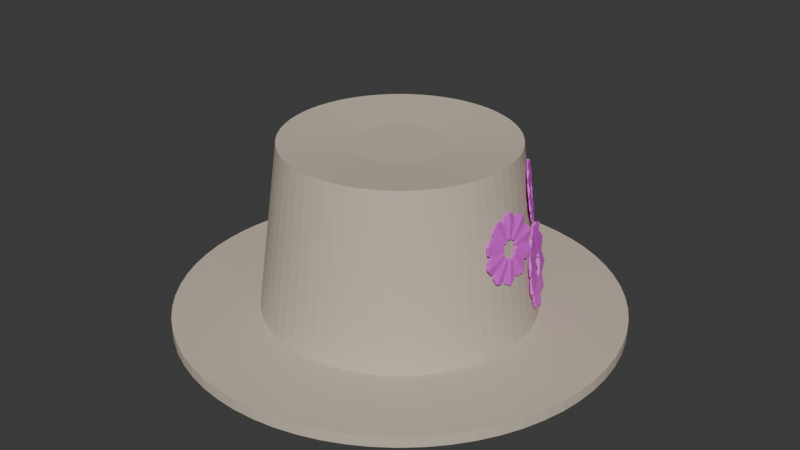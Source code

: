 # Source: fancyhat.blend  (saved by Blender 5.0.119; exported with 4.5.12 LTS)
import bpy
from mathutils import Matrix  # noqa: F401  (used for matrix-valued properties, if any)

bpy.ops.wm.read_factory_settings(use_empty=True)
scene = bpy.context.scene
scene.name = 'Scene'

# ---- collections
col_collection = bpy.data.collections.new('Collection'); scene.collection.children.link(col_collection)

# ---- materials (node trees are filled in below, after node groups)
mat_material = bpy.data.materials.new('Material')
mat_material.alpha_threshold = 0.0
mat_material.use_backface_culling_lightprobe_volume = False
mat_material.roughness = 0.5
mat_material.line_color = (0.0, 0.0, 0.0, 1.0)
mat_material_002 = bpy.data.materials.new('Material.002')

# ---- material node trees
mat_material.use_nodes = True; mat_material.node_tree.nodes.clear()
_N = mat_material.node_tree.nodes; _L = mat_material.node_tree.links
n0 = _N.new('ShaderNodeOutputMaterial'); n0.name = 'Material Output'; n0.location = (200, 100)
n1 = _N.new('ShaderNodeBsdfPrincipled'); n1.name = 'Principled BSDF'; n1.location = (-200, 100)
n1.inputs[0].default_value = (0.5995, 0.5165, 0.4122, 1.0)
n1.inputs[2].default_value = 0.7915
_L.new(n1.outputs[0], n0.inputs[0])
n0.is_active_output = True
mat_material_002.use_nodes = True; mat_material_002.node_tree.nodes.clear()
_N = mat_material_002.node_tree.nodes; _L = mat_material_002.node_tree.links
n0 = _N.new('ShaderNodeBsdfPrincipled'); n0.name = 'Principled BSDF'; n0.location = (-200, 100)
n0.inputs[0].default_value = (0.862, 0.09867, 0.8584, 1.0)
n1 = _N.new('ShaderNodeOutputMaterial'); n1.name = 'Material Output'; n1.location = (200, 100)
_L.new(n0.outputs[0], n1.inputs[0])
n1.is_active_output = True

# ---- world
world_world = bpy.data.worlds.new('World'); scene.world = world_world
world_world.use_nodes = True; world_world.node_tree.nodes.clear()
_N = world_world.node_tree.nodes; _L = world_world.node_tree.links
n0 = _N.new('ShaderNodeOutputWorld'); n0.name = 'World Output'; n0.location = (200, 100)
n1 = _N.new('ShaderNodeBackground'); n1.name = 'Background'; n1.location = (-200, 100)
n1.inputs[0].default_value = (0.05088, 0.05088, 0.05088, 1.0)
_L.new(n1.outputs[0], n0.inputs[0])
n0.is_active_output = True
world_world.color = (0.05088, 0.05088, 0.05088)
world_world.sun_shadow_jitter_overblur = 0.0

# ---- meshes
me_cylinder_001 = bpy.data.meshes.new('Cylinder.001')
me_cylinder_001.from_pydata([(0.0, 1.0, -1.129), (-4.066e-09, 0.3356, 0.06749), (0.09802, 0.9952, -1.129), (0.0329, 0.334, 0.06749), (0.1951, 0.9808, -1.129), (0.06548, 0.3292, 0.06749), (0.2903, 0.9569, -1.129), (0.09743, 0.3212, 0.06749), (0.3827, 0.9239, -1.129), (0.1284, 0.3101, 0.06749), (0.4714, 0.8819, -1.129), (0.1582, 0.296, 0.06749), (0.5556, 0.8315, -1.129), (0.1865, 0.2791, 0.06749), (0.6344, 0.773, -1.129), (0.2129, 0.2595, 0.06749), (0.7071, 0.7071, -1.129), (0.2373, 0.2373, 0.06749), (0.773, 0.6344, -1.129), (0.2595, 0.2129, 0.06749), (0.8315, 0.5556, -1.129), (0.2791, 0.1865, 0.06749), (0.8819, 0.4714, -1.129), (0.296, 0.1582, 0.06749), (0.9239, 0.3827, -1.129), (0.3101, 0.1284, 0.06749), (0.9569, 0.2903, -1.129), (0.3212, 0.09743, 0.06749), (0.9808, 0.1951, -1.129), (0.3292, 0.06548, 0.06749), (0.9952, 0.09802, -1.129), (0.334, 0.0329, 0.06749), (1.0, 0.0, -1.129), (0.3356, 1.262e-08, 0.06749), (0.9952, -0.09802, -1.129), (0.334, -0.0329, 0.06749), (0.9808, -0.1951, -1.129), (0.3292, -0.06548, 0.06749), (0.9569, -0.2903, -1.129), (0.3212, -0.09743, 0.06749), (0.9239, -0.3827, -1.129), (0.3101, -0.1284, 0.06749), (0.8819, -0.4714, -1.129), (0.296, -0.1582, 0.06749), (0.8315, -0.5556, -1.129), (0.2791, -0.1865, 0.06749), (0.773, -0.6344, -1.129), (0.2595, -0.2129, 0.06749), (0.7071, -0.7071, -1.129), (0.2373, -0.2373, 0.06749), (0.6344, -0.773, -1.129), (0.2129, -0.2595, 0.06749), (0.5556, -0.8315, -1.129), (0.1865, -0.2791, 0.06749), (0.4714, -0.8819, -1.129), (0.1582, -0.296, 0.06749), (0.3827, -0.9239, -1.129), (0.1284, -0.3101, 0.06749), (0.2903, -0.9569, -1.129), (0.09743, -0.3212, 0.06749), (0.1951, -0.9808, -1.129), (0.06548, -0.3292, 0.06749), (0.09802, -0.9952, -1.129), (0.0329, -0.334, 0.06749), (0.0, -1.0, -1.129), (-4.066e-09, -0.3356, 0.06749), (-0.09802, -0.9952, -1.129), (-0.0329, -0.334, 0.06749), (-0.1951, -0.9808, -1.129), (-0.06548, -0.3292, 0.06749), (-0.2903, -0.9569, -1.129), (-0.09743, -0.3212, 0.06749), (-0.3827, -0.9239, -1.129), (-0.1284, -0.3101, 0.06749), (-0.4714, -0.8819, -1.129), (-0.1582, -0.296, 0.06749), (-0.5556, -0.8315, -1.129), (-0.1865, -0.2791, 0.06749), (-0.6344, -0.773, -1.129), (-0.2129, -0.2595, 0.06749), (-0.7071, -0.7071, -1.129), (-0.2373, -0.2373, 0.06749), (-0.773, -0.6344, -1.129), (-0.2595, -0.2129, 0.06749), (-0.8315, -0.5556, -1.129), (-0.2791, -0.1865, 0.06749), (-0.8819, -0.4714, -1.129), (-0.296, -0.1582, 0.06749), (-0.9239, -0.3827, -1.129), (-0.3101, -0.1284, 0.06749), (-0.9569, -0.2903, -1.129), (-0.3212, -0.09743, 0.06749), (-0.9808, -0.1951, -1.129), (-0.3292, -0.06548, 0.06749), (-0.9952, -0.09802, -1.129), (-0.334, -0.0329, 0.06749), (-1.0, 0.0, -1.129), (-0.3356, 1.262e-08, 0.06749), (-0.9952, 0.09802, -1.129), (-0.334, 0.0329, 0.06749), (-0.9808, 0.1951, -1.129), (-0.3292, 0.06548, 0.06749), (-0.9569, 0.2903, -1.129), (-0.3212, 0.09743, 0.06749), (-0.9239, 0.3827, -1.129), (-0.3101, 0.1284, 0.06749), (-0.8819, 0.4714, -1.129), (-0.296, 0.1582, 0.06749), (-0.8315, 0.5556, -1.129), (-0.2791, 0.1865, 0.06749), (-0.773, 0.6344, -1.129), (-0.2595, 0.2129, 0.06749), (-0.7071, 0.7071, -1.129), (-0.2373, 0.2373, 0.06749), (-0.6344, 0.773, -1.129), (-0.2129, 0.2595, 0.06749), (-0.5556, 0.8315, -1.129), (-0.1865, 0.2791, 0.06749), (-0.4714, 0.8819, -1.129), (-0.1582, 0.296, 0.06749), (-0.3827, 0.9239, -1.129), (-0.1284, 0.3101, 0.06749), (-0.2903, 0.9569, -1.129), (-0.09743, 0.3212, 0.06749), (-0.1951, 0.9808, -1.129), (-0.06548, 0.3292, 0.06749), (-0.09802, 0.9952, -1.129), (-0.0329, 0.334, 0.06749), (-9.112e-09, 1.0, -1.21), (0.09802, 0.9952, -1.21), (0.1951, 0.9808, -1.21), (0.2903, 0.9569, -1.21), (0.3827, 0.9239, -1.21), (0.4714, 0.8819, -1.21), (0.5556, 0.8315, -1.21), (0.6344, 0.773, -1.21), (0.7071, 0.7071, -1.21), (0.773, 0.6344, -1.21), (0.8315, 0.5556, -1.21), (0.8819, 0.4714, -1.21), (0.9239, 0.3827, -1.21), (0.9569, 0.2903, -1.21), (0.9808, 0.1951, -1.21), (0.9952, 0.09802, -1.21), (1.0, 0.0, -1.21), (0.9952, -0.09802, -1.21), (0.9808, -0.1951, -1.21), (0.9569, -0.2903, -1.21), (0.9239, -0.3827, -1.21), (0.8819, -0.4714, -1.21), (0.8315, -0.5556, -1.21), (0.773, -0.6344, -1.21), (0.7071, -0.7071, -1.21), (0.6344, -0.773, -1.21), (0.5556, -0.8315, -1.21), (0.4714, -0.8819, -1.21), (0.3827, -0.9239, -1.21), (0.2903, -0.9569, -1.21), (0.1951, -0.9808, -1.21), (0.09802, -0.9952, -1.21), (-9.112e-09, -1.0, -1.21), (-0.09802, -0.9952, -1.21), (-0.1951, -0.9808, -1.21), (-0.2903, -0.9569, -1.21), (-0.3827, -0.9239, -1.21), (-0.4714, -0.8819, -1.21), (-0.5556, -0.8315, -1.21), (-0.6344, -0.773, -1.21), (-0.7071, -0.7071, -1.21), (-0.773, -0.6344, -1.21), (-0.8315, -0.5556, -1.21), (-0.8819, -0.4714, -1.21), (-0.9239, -0.3827, -1.21), (-0.9569, -0.2903, -1.21), (-0.9808, -0.1951, -1.21), (-0.9952, -0.09802, -1.21), (-1.0, 0.0, -1.21), (-0.9952, 0.09802, -1.21), (-0.9808, 0.1951, -1.21), (-0.9569, 0.2903, -1.21), (-0.9239, 0.3827, -1.21), (-0.8819, 0.4714, -1.21), (-0.8315, 0.5556, -1.21), (-0.773, 0.6344, -1.21), (-0.7071, 0.7071, -1.21), (-0.6344, 0.773, -1.21), (-0.5556, 0.8315, -1.21), (-0.4714, 0.8819, -1.21), (-0.3827, 0.9239, -1.21), (-0.2903, 0.9569, -1.21), (-0.1951, 0.9808, -1.21), (-0.09802, 0.9952, -1.21), (6.574e-10, 1.623, -1.129), (0.1591, 1.615, -1.129), (0.3167, 1.592, -1.129), (0.4712, 1.553, -1.129), (0.6212, 1.5, -1.129), (0.7652, 1.432, -1.129), (0.9018, 1.35, -1.129), (1.03, 1.255, -1.129), (1.148, 1.148, -1.129), (1.255, 1.03, -1.129), (1.35, 0.9018, -1.129), (1.432, 0.7652, -1.129), (1.5, 0.6212, -1.129), (1.553, 0.4712, -1.129), (1.592, 0.3167, -1.129), (1.615, 0.1591, -1.129), (1.623, -1.13e-08, -1.129), (1.615, -0.1591, -1.129), (1.592, -0.3167, -1.129), (1.553, -0.4712, -1.129), (1.5, -0.6212, -1.129), (1.432, -0.7652, -1.129), (1.35, -0.9018, -1.129), (1.255, -1.03, -1.129), (1.148, -1.148, -1.129), (1.03, -1.255, -1.129), (0.9018, -1.35, -1.129), (0.7652, -1.432, -1.129), (0.6212, -1.5, -1.129), (0.4712, -1.553, -1.129), (0.3167, -1.592, -1.129), (0.1591, -1.615, -1.129), (6.574e-10, -1.623, -1.129), (-0.1591, -1.615, -1.129), (-0.3167, -1.592, -1.129), (-0.4712, -1.553, -1.129), (-0.6212, -1.5, -1.129), (-0.7652, -1.432, -1.129), (-0.9018, -1.35, -1.129), (-1.03, -1.255, -1.129), (-1.148, -1.148, -1.129), (-1.255, -1.03, -1.129), (-1.35, -0.9018, -1.129), (-1.432, -0.7652, -1.129), (-1.5, -0.6212, -1.129), (-1.553, -0.4712, -1.129), (-1.592, -0.3167, -1.129), (-1.615, -0.1591, -1.129), (-1.623, -1.13e-08, -1.129), (-1.615, 0.1591, -1.129), (-1.592, 0.3167, -1.129), (-1.553, 0.4712, -1.129), (-1.5, 0.6212, -1.129), (-1.432, 0.7652, -1.129), (-1.35, 0.9018, -1.129), (-1.255, 1.03, -1.129), (-1.148, 1.148, -1.129), (-1.03, 1.255, -1.129), (-0.9018, 1.35, -1.129), (-0.7652, 1.432, -1.129), (-0.6212, 1.5, -1.129), (-0.4712, 1.553, -1.129), (-0.3167, 1.592, -1.129), (-0.1591, 1.615, -1.129), (-1.413e-08, 1.623, -1.21), (0.1591, 1.615, -1.21), (0.3167, 1.592, -1.21), (0.4712, 1.553, -1.21), (0.6212, 1.5, -1.21), (0.7652, 1.432, -1.21), (0.9018, 1.35, -1.21), (1.03, 1.255, -1.21), (1.148, 1.148, -1.21), (1.255, 1.03, -1.21), (1.35, 0.9018, -1.21), (1.432, 0.7652, -1.21), (1.5, 0.6212, -1.21), (1.553, 0.4712, -1.21), (1.592, 0.3167, -1.21), (1.615, 0.1591, -1.21), (1.623, -1.13e-08, -1.21), (1.615, -0.1591, -1.21), (1.592, -0.3167, -1.21), (1.553, -0.4712, -1.21), (1.5, -0.6212, -1.21), (1.432, -0.7652, -1.21), (1.35, -0.9018, -1.21), (1.255, -1.03, -1.21), (1.148, -1.148, -1.21), (1.03, -1.255, -1.21), (0.9018, -1.35, -1.21), (0.7652, -1.432, -1.21), (0.6212, -1.5, -1.21), (0.4712, -1.553, -1.21), (0.3167, -1.592, -1.21), (0.1591, -1.615, -1.21), (-1.413e-08, -1.623, -1.21), (-0.1591, -1.615, -1.21), (-0.3167, -1.592, -1.21), (-0.4712, -1.553, -1.21), (-0.6212, -1.5, -1.21), (-0.7652, -1.432, -1.21), (-0.9018, -1.35, -1.21), (-1.03, -1.255, -1.21), (-1.148, -1.148, -1.21), (-1.255, -1.03, -1.21), (-1.35, -0.9018, -1.21), (-1.432, -0.7652, -1.21), (-1.5, -0.6212, -1.21), (-1.553, -0.4712, -1.21), (-1.592, -0.3167, -1.21), (-1.615, -0.1591, -1.21), (-1.623, -1.13e-08, -1.21), (-1.615, 0.1591, -1.21), (-1.592, 0.3167, -1.21), (-1.553, 0.4712, -1.21), (-1.5, 0.6212, -1.21), (-1.432, 0.7652, -1.21), (-1.35, 0.9018, -1.21), (-1.255, 1.03, -1.21), (-1.148, 1.148, -1.21), (-1.03, 1.255, -1.21), (-0.9018, 1.35, -1.21), (-0.7652, 1.432, -1.21), (-0.6212, 1.5, -1.21), (-0.4712, 1.553, -1.21), (-0.3167, 1.592, -1.21), (-0.1591, 1.615, -1.21), (0.08181, 0.8306, 0.1066), (1.925e-09, 0.8346, 0.1066), (0.1628, 0.8186, 0.1066), (0.2423, 0.7987, 0.1066), (0.3194, 0.7711, 0.1066), (0.3934, 0.7361, 0.1066), (0.4637, 0.694, 0.1066), (0.5295, 0.6452, 0.1066), (0.5902, 0.5902, 0.1066), (0.6452, 0.5295, 0.1066), (0.694, 0.4637, 0.1066), (0.7361, 0.3934, 0.1066), (0.7711, 0.3194, 0.1066), (0.7987, 0.2423, 0.1066), (0.8186, 0.1628, 0.1066), (0.8306, 0.08181, 0.1066), (0.8346, 1.925e-09, 0.1066), (0.8306, -0.08181, 0.1066), (0.8186, -0.1628, 0.1066), (0.7987, -0.2423, 0.1066), (0.7711, -0.3194, 0.1066), (0.7361, -0.3934, 0.1066), (0.694, -0.4637, 0.1066), (0.6452, -0.5295, 0.1066), (0.5902, -0.5902, 0.1066), (0.5295, -0.6452, 0.1066), (0.4637, -0.694, 0.1066), (0.3934, -0.7361, 0.1066), (0.3194, -0.7711, 0.1066), (0.2423, -0.7987, 0.1066), (0.1628, -0.8186, 0.1066), (0.08181, -0.8306, 0.1066), (1.925e-09, -0.8346, 0.1066), (-0.08181, -0.8306, 0.1066), (-0.1628, -0.8186, 0.1066), (-0.2423, -0.7987, 0.1066), (-0.3194, -0.7711, 0.1066), (-0.3934, -0.7361, 0.1066), (-0.4637, -0.694, 0.1066), (-0.5295, -0.6452, 0.1066), (-0.5902, -0.5902, 0.1066), (-0.6452, -0.5295, 0.1066), (-0.694, -0.4637, 0.1066), (-0.7361, -0.3934, 0.1066), (-0.7711, -0.3194, 0.1066), (-0.7987, -0.2423, 0.1066), (-0.8186, -0.1628, 0.1066), (-0.8306, -0.08181, 0.1066), (-0.8346, 1.925e-09, 0.1066), (-0.8306, 0.08181, 0.1066), (-0.8186, 0.1628, 0.1066), (-0.7987, 0.2423, 0.1066), (-0.7711, 0.3194, 0.1066), (-0.7361, 0.3934, 0.1066), (-0.694, 0.4637, 0.1066), (-0.6452, 0.5295, 0.1066), (-0.5902, 0.5902, 0.1066), (-0.5295, 0.6452, 0.1066), (-0.4637, 0.694, 0.1066), (-0.3934, 0.7361, 0.1066), (-0.3194, 0.7711, 0.1066), (-0.2423, 0.7987, 0.1066), (-0.1628, 0.8186, 0.1066), (-0.08181, 0.8306, 0.1066)], [], [(0, 321, 320, 2), (2, 320, 322, 4), (4, 322, 323, 6), (6, 323, 324, 8), (8, 324, 325, 10), (10, 325, 326, 12), (12, 326, 327, 14), (14, 327, 328, 16), (16, 328, 329, 18), (18, 329, 330, 20), (20, 330, 331, 22), (22, 331, 332, 24), (24, 332, 333, 26), (26, 333, 334, 28), (28, 334, 335, 30), (30, 335, 336, 32), (32, 336, 337, 34), (34, 337, 338, 36), (36, 338, 339, 38), (38, 339, 340, 40), (40, 340, 341, 42), (42, 341, 342, 44), (44, 342, 343, 46), (46, 343, 344, 48), (48, 344, 345, 50), (50, 345, 346, 52), (52, 346, 347, 54), (54, 347, 348, 56), (56, 348, 349, 58), (58, 349, 350, 60), (60, 350, 351, 62), (62, 351, 352, 64), (64, 352, 353, 66), (66, 353, 354, 68), (68, 354, 355, 70), (70, 355, 356, 72), (72, 356, 357, 74), (74, 357, 358, 76), (76, 358, 359, 78), (78, 359, 360, 80), (80, 360, 361, 82), (82, 361, 362, 84), (84, 362, 363, 86), (86, 363, 364, 88), (88, 364, 365, 90), (90, 365, 366, 92), (92, 366, 367, 94), (94, 367, 368, 96), (96, 368, 369, 98), (98, 369, 370, 100), (100, 370, 371, 102), (102, 371, 372, 104), (104, 372, 373, 106), (106, 373, 374, 108), (108, 374, 375, 110), (110, 375, 376, 112), (112, 376, 377, 114), (114, 377, 378, 116), (116, 378, 379, 118), (118, 379, 380, 120), (120, 380, 381, 122), (122, 381, 382, 124), (3, 1, 127, 125, 123, 121, 119, 117, 115, 113, 111, 109, 107, 105, 103, 101, 99, 97, 95, 93, 91, 89, 87, 85, 83, 81, 79, 77, 75, 73, 71, 69, 67, 65, 63, 61, 59, 57, 55, 53, 51, 49, 47, 45, 43, 41, 39, 37, 35, 33, 31, 29, 27, 25, 23, 21, 19, 17, 15, 13, 11, 9, 7, 5), (124, 382, 383, 126), (126, 383, 321, 0), (144, 143, 271, 272), (128, 129, 130, 131, 132, 133, 134, 135, 136, 137, 138, 139, 140, 141, 142, 143, 144, 145, 146, 147, 148, 149, 150, 151, 152, 153, 154, 155, 156, 157, 158, 159, 160, 161, 162, 163, 164, 165, 166, 167, 168, 169, 170, 171, 172, 173, 174, 175, 176, 177, 178, 179, 180, 181, 182, 183, 184, 185, 186, 187, 188, 189, 190, 191), (34, 36, 210, 209), (143, 142, 270, 271), (68, 70, 227, 226), (0, 2, 193, 192), (102, 104, 244, 243), (142, 141, 269, 270), (141, 140, 268, 269), (128, 191, 319, 256), (32, 34, 209, 208), (140, 139, 267, 268), (66, 68, 226, 225), (191, 190, 318, 319), (100, 102, 243, 242), (139, 138, 266, 267), (190, 189, 317, 318), (138, 137, 265, 266), (189, 188, 316, 317), (30, 32, 208, 207), (137, 136, 264, 265), (64, 66, 225, 224), (188, 187, 315, 316), (98, 100, 242, 241), (136, 135, 263, 264), (187, 186, 314, 315), (135, 134, 262, 263), (186, 185, 313, 314), (28, 30, 207, 206), (134, 133, 261, 262), (62, 64, 224, 223), (185, 184, 312, 313), (96, 98, 241, 240), (133, 132, 260, 261), (184, 183, 311, 312), (132, 131, 259, 260), (183, 182, 310, 311), (26, 28, 206, 205), (131, 130, 258, 259), (60, 62, 223, 222), (182, 181, 309, 310), (94, 96, 240, 239), (130, 129, 257, 258), (181, 180, 308, 309), (129, 128, 256, 257), (180, 179, 307, 308), (24, 26, 205, 204), (58, 60, 222, 221), (179, 178, 306, 307), (92, 94, 239, 238), (126, 0, 192, 255), (178, 177, 305, 306), (177, 176, 304, 305), (22, 24, 204, 203), (56, 58, 221, 220), (176, 175, 303, 304), (90, 92, 238, 237), (124, 126, 255, 254), (175, 174, 302, 303), (174, 173, 301, 302), (20, 22, 203, 202), (54, 56, 220, 219), (173, 172, 300, 301), (88, 90, 237, 236), (122, 124, 254, 253), (215, 216, 280, 279), (250, 251, 315, 314), (224, 225, 289, 288), (198, 199, 263, 262), (233, 234, 298, 297), (207, 208, 272, 271), (242, 243, 307, 306), (216, 217, 281, 280), (251, 252, 316, 315), (225, 226, 290, 289), (199, 200, 264, 263), (234, 235, 299, 298), (208, 209, 273, 272), (243, 244, 308, 307), (217, 218, 282, 281), (252, 253, 317, 316), (226, 227, 291, 290), (200, 201, 265, 264), (235, 236, 300, 299), (209, 210, 274, 273), (244, 245, 309, 308), (192, 193, 257, 256), (218, 219, 283, 282), (253, 254, 318, 317), (227, 228, 292, 291), (201, 202, 266, 265), (236, 237, 301, 300), (210, 211, 275, 274), (245, 246, 310, 309), (219, 220, 284, 283), (254, 255, 319, 318), (193, 194, 258, 257), (228, 229, 293, 292), (202, 203, 267, 266), (237, 238, 302, 301), (211, 212, 276, 275), (246, 247, 311, 310), (220, 221, 285, 284), (255, 192, 256, 319), (194, 195, 259, 258), (229, 230, 294, 293), (203, 204, 268, 267), (238, 239, 303, 302), (212, 213, 277, 276), (247, 248, 312, 311), (221, 222, 286, 285), (195, 196, 260, 259), (230, 231, 295, 294), (204, 205, 269, 268), (239, 240, 304, 303), (213, 214, 278, 277), (248, 249, 313, 312), (222, 223, 287, 286), (196, 197, 261, 260), (231, 232, 296, 295), (205, 206, 270, 269), (240, 241, 305, 304), (214, 215, 279, 278), (249, 250, 314, 313), (223, 224, 288, 287), (197, 198, 262, 261), (232, 233, 297, 296), (206, 207, 271, 270), (241, 242, 306, 305), (145, 144, 272, 273), (104, 106, 245, 244), (70, 72, 228, 227), (146, 145, 273, 274), (36, 38, 211, 210), (2, 4, 194, 193), (147, 146, 274, 275), (148, 147, 275, 276), (106, 108, 246, 245), (72, 74, 229, 228), (149, 148, 276, 277), (38, 40, 212, 211), (4, 6, 195, 194), (150, 149, 277, 278), (151, 150, 278, 279), (108, 110, 247, 246), (74, 76, 230, 229), (152, 151, 279, 280), (40, 42, 213, 212), (6, 8, 196, 195), (153, 152, 280, 281), (154, 153, 281, 282), (110, 112, 248, 247), (76, 78, 231, 230), (155, 154, 282, 283), (42, 44, 214, 213), (8, 10, 197, 196), (156, 155, 283, 284), (157, 156, 284, 285), (112, 114, 249, 248), (78, 80, 232, 231), (158, 157, 285, 286), (44, 46, 215, 214), (10, 12, 198, 197), (159, 158, 286, 287), (160, 159, 287, 288), (114, 116, 250, 249), (80, 82, 233, 232), (161, 160, 288, 289), (46, 48, 216, 215), (12, 14, 199, 198), (162, 161, 289, 290), (163, 162, 290, 291), (116, 118, 251, 250), (82, 84, 234, 233), (164, 163, 291, 292), (48, 50, 217, 216), (14, 16, 200, 199), (165, 164, 292, 293), (166, 165, 293, 294), (118, 120, 252, 251), (84, 86, 235, 234), (167, 166, 294, 295), (50, 52, 218, 217), (16, 18, 201, 200), (168, 167, 295, 296), (169, 168, 296, 297), (120, 122, 253, 252), (86, 88, 236, 235), (170, 169, 297, 298), (52, 54, 219, 218), (18, 20, 202, 201), (171, 170, 298, 299), (172, 171, 299, 300), (1, 3, 320, 321), (3, 5, 322, 320), (5, 7, 323, 322), (7, 9, 324, 323), (9, 11, 325, 324), (11, 13, 326, 325), (13, 15, 327, 326), (15, 17, 328, 327), (17, 19, 329, 328), (19, 21, 330, 329), (21, 23, 331, 330), (23, 25, 332, 331), (25, 27, 333, 332), (27, 29, 334, 333), (29, 31, 335, 334), (31, 33, 336, 335), (33, 35, 337, 336), (35, 37, 338, 337), (37, 39, 339, 338), (39, 41, 340, 339), (41, 43, 341, 340), (43, 45, 342, 341), (45, 47, 343, 342), (47, 49, 344, 343), (49, 51, 345, 344), (51, 53, 346, 345), (53, 55, 347, 346), (55, 57, 348, 347), (57, 59, 349, 348), (59, 61, 350, 349), (61, 63, 351, 350), (63, 65, 352, 351), (65, 67, 353, 352), (67, 69, 354, 353), (69, 71, 355, 354), (71, 73, 356, 355), (73, 75, 357, 356), (75, 77, 358, 357), (77, 79, 359, 358), (79, 81, 360, 359), (81, 83, 361, 360), (83, 85, 362, 361), (85, 87, 363, 362), (87, 89, 364, 363), (89, 91, 365, 364), (91, 93, 366, 365), (93, 95, 367, 366), (95, 97, 368, 367), (97, 99, 369, 368), (99, 101, 370, 369), (101, 103, 371, 370), (103, 105, 372, 371), (105, 107, 373, 372), (107, 109, 374, 373), (109, 111, 375, 374), (111, 113, 376, 375), (113, 115, 377, 376), (115, 117, 378, 377), (117, 119, 379, 378), (119, 121, 380, 379), (121, 123, 381, 380), (123, 125, 382, 381), (125, 127, 383, 382), (127, 1, 321, 383)])
_uv = me_cylinder_001.uv_layers.new(name='UVMap')
_uv.uv.foreach_set('vector', [1.0, 0.5, 1.0, 1.0, 0.9844, 1.0, 0.9844, 0.5, 0.9844, 0.5, 0.9844, 1.0, 0.9688, 1.0, 0.9688, 0.5, 0.9688, 0.5, 0.9688, 1.0, 0.9531, 1.0, 0.9531, 0.5, 0.9531, 0.5, 0.9531, 1.0, 0.9375, 1.0, 0.9375, 0.5, 0.9375, 0.5, 0.9375, 1.0, 0.9219, 1.0, 0.9219, 0.5, 0.9219, 0.5, 0.9219, 1.0, 0.9062, 1.0, 0.9062, 0.5, 0.9062, 0.5, 0.9062, 1.0, 0.8906, 1.0, 0.8906, 0.5, 0.8906, 0.5, 0.8906, 1.0, 0.875, 1.0, 0.875, 0.5, 0.875, 0.5, 0.875, 1.0, 0.8594, 1.0, 0.8594, 0.5, 0.8594, 0.5, 0.8594, 1.0, 0.8438, 1.0, 0.8438, 0.5, 0.8438, 0.5, 0.8438, 1.0, 0.8281, 1.0, 0.8281, 0.5, 0.8281, 0.5, 0.8281, 1.0, 0.8125, 1.0, 0.8125, 0.5, 0.8125, 0.5, 0.8125, 1.0, 0.7969, 1.0, 0.7969, 0.5, 0.7969, 0.5, 0.7969, 1.0, 0.7812, 1.0, 0.7812, 0.5, 0.7812, 0.5, 0.7812, 1.0, 0.7656, 1.0, 0.7656, 0.5, 0.7656, 0.5, 0.7656, 1.0, 0.75, 1.0, 0.75, 0.5, 0.75, 0.5, 0.75, 1.0, 0.7344, 1.0, 0.7344, 0.5, 0.7344, 0.5, 0.7344, 1.0, 0.7188, 1.0, 0.7188, 0.5, 0.7188, 0.5, 0.7188, 1.0, 0.7031, 1.0, 0.7031, 0.5, 0.7031, 0.5, 0.7031, 1.0, 0.6875, 1.0, 0.6875, 0.5, 0.6875, 0.5, 0.6875, 1.0, 0.6719, 1.0, 0.6719, 0.5, 0.6719, 0.5, 0.6719, 1.0, 0.6562, 1.0, 0.6562, 0.5, 0.6562, 0.5, 0.6562, 1.0, 0.6406, 1.0, 0.6406, 0.5, 0.6406, 0.5, 0.6406, 1.0, 0.625, 1.0, 0.625, 0.5, 0.625, 0.5, 0.625, 1.0, 0.6094, 1.0, 0.6094, 0.5, 0.6094, 0.5, 0.6094, 1.0, 0.5938, 1.0, 0.5938, 0.5, 0.5938, 0.5, 0.5938, 1.0, 0.5781, 1.0, 0.5781, 0.5, 0.5781, 0.5, 0.5781, 1.0, 0.5625, 1.0, 0.5625, 0.5, 0.5625, 0.5, 0.5625, 1.0, 0.5469, 1.0, 0.5469, 0.5, 0.5469, 0.5, 0.5469, 1.0, 0.5312, 1.0, 0.5312, 0.5, 0.5312, 0.5, 0.5312, 1.0, 0.5156, 1.0, 0.5156, 0.5, 0.5156, 0.5, 0.5156, 1.0, 0.5, 1.0, 0.5, 0.5, 0.5, 0.5, 0.5, 1.0, 0.4844, 1.0, 0.4844, 0.5, 0.4844, 0.5, 0.4844, 1.0, 0.4688, 1.0, 0.4688, 0.5, 0.4688, 0.5, 0.4688, 1.0, 0.4531, 1.0, 0.4531, 0.5, 0.4531, 0.5, 0.4531, 1.0, 0.4375, 1.0, 0.4375, 0.5, 0.4375, 0.5, 0.4375, 1.0, 0.4219, 1.0, 0.4219, 0.5, 0.4219, 0.5, 0.4219, 1.0, 0.4062, 1.0, 0.4062, 0.5, 0.4062, 0.5, 0.4062, 1.0, 0.3906, 1.0, 0.3906, 0.5, 0.3906, 0.5, 0.3906, 1.0, 0.375, 1.0, 0.375, 0.5, 0.375, 0.5, 0.375, 1.0, 0.3594, 1.0, 0.3594, 0.5, 0.3594, 0.5, 0.3594, 1.0, 0.3438, 1.0, 0.3438, 0.5, 0.3438, 0.5, 0.3438, 1.0, 0.3281, 1.0, 0.3281, 0.5, 0.3281, 0.5, 0.3281, 1.0, 0.3125, 1.0, 0.3125, 0.5, 0.3125, 0.5, 0.3125, 1.0, 0.2969, 1.0, 0.2969, 0.5, 0.2969, 0.5, 0.2969, 1.0, 0.2812, 1.0, 0.2812, 0.5, 0.2812, 0.5, 0.2812, 1.0, 0.2656, 1.0, 0.2656, 0.5, 0.2656, 0.5, 0.2656, 1.0, 0.25, 1.0, 0.25, 0.5, 0.25, 0.5, 0.25, 1.0, 0.2344, 1.0, 0.2344, 0.5, 0.2344, 0.5, 0.2344, 1.0, 0.2188, 1.0, 0.2188, 0.5, 0.2188, 0.5, 0.2188, 1.0, 0.2031, 1.0, 0.2031, 0.5, 0.2031, 0.5, 0.2031, 1.0, 0.1875, 1.0, 0.1875, 0.5, 0.1875, 0.5, 0.1875, 1.0, 0.1719, 1.0, 0.1719, 0.5, 0.1719, 0.5, 0.1719, 1.0, 0.1562, 1.0, 0.1562, 0.5, 0.1562, 0.5, 0.1562, 1.0, 0.1406, 1.0, 0.1406, 0.5, 0.1406, 0.5, 0.1406, 1.0, 0.125, 1.0, 0.125, 0.5, 0.125, 0.5, 0.125, 1.0, 0.1094, 1.0, 0.1094, 0.5, 0.1094, 0.5, 0.1094, 1.0, 0.09375, 1.0, 0.09375, 0.5, 0.09375, 0.5, 0.09375, 1.0, 0.07812, 1.0, 0.07812, 0.5, 0.07812, 0.5, 0.07812, 1.0, 0.0625, 1.0, 0.0625, 0.5, 0.0625, 0.5, 0.0625, 1.0, 0.04688, 1.0, 0.04688, 0.5, 0.04688, 0.5, 0.04688, 1.0, 0.03125, 1.0, 0.03125, 0.5, 0.2716, 0.4694, 0.25, 0.4705, 0.2284, 0.4694, 0.207, 0.4662, 0.186, 0.461, 0.1656, 0.4537, 0.1461, 0.4444, 0.1275, 0.4333, 0.1101, 0.4204, 0.0941, 0.4059, 0.07957, 0.3899, 0.06668, 0.3725, 0.05556, 0.3539, 0.04631, 0.3344, 0.03902, 0.314, 0.03376, 0.293, 0.03059, 0.2716, 0.02952, 0.25, 0.03059, 0.2284, 0.03376, 0.207, 0.03902, 0.186, 0.04631, 0.1656, 0.05556, 0.1461, 0.06668, 0.1275, 0.07957, 0.1101, 0.0941, 0.0941, 0.1101, 0.07957, 0.1275, 0.06668, 0.1461, 0.05556, 0.1656, 0.04631, 0.186, 0.03902, 0.207, 0.03376, 0.2284, 0.03059, 0.25, 0.02952, 0.2716, 0.03059, 0.293, 0.03376, 0.314, 0.03902, 0.3344, 0.04631, 0.3539, 0.05556, 0.3725, 0.06668, 0.3899, 0.07957, 0.4059, 0.0941, 0.4204, 0.1101, 0.4333, 0.1275, 0.4444, 0.1461, 0.4537, 0.1656, 0.461, 0.186, 0.4662, 0.207, 0.4694, 0.2284, 0.4705, 0.25, 0.4694, 0.2716, 0.4662, 0.293, 0.461, 0.314, 0.4537, 0.3344, 0.4444, 0.3539, 0.4333, 0.3725, 0.4204, 0.3899, 0.4059, 0.4059, 0.3899, 0.4204, 0.3725, 0.4333, 0.3539, 0.4444, 0.3344, 0.4537, 0.314, 0.461, 0.293, 0.4662, 0.03125, 0.5, 0.03125, 1.0, 0.01562, 1.0, 0.01562, 0.5, 0.01562, 0.5, 0.01562, 1.0, 0.0, 1.0, 0.0, 0.5, 0.99, 0.25, 0.9888, 0.2735, 0.9888, 0.2735, 0.99, 0.25, 0.75, 0.49, 0.7735, 0.4888, 0.7968, 0.4854, 0.8197, 0.4797, 0.8418, 0.4717, 0.8631, 0.4617, 0.8833, 0.4496, 0.9023, 0.4355, 0.9197, 0.4197, 0.9355, 0.4023, 0.9496, 0.3833, 0.9617, 0.3631, 0.9717, 0.3418, 0.9797, 0.3197, 0.9854, 0.2968, 0.9888, 0.2735, 0.99, 0.25, 0.9888, 0.2265, 0.9854, 0.2032, 0.9797, 0.1803, 0.9717, 0.1582, 0.9617, 0.1369, 0.9496, 0.1167, 0.9355, 0.09775, 0.9197, 0.08029, 0.9023, 0.06448, 0.8833, 0.05045, 0.8631, 0.03834, 0.8418, 0.02827, 0.8197, 0.02033, 0.7968, 0.01461, 0.7735, 0.01116, 0.75, 0.01, 0.7265, 0.01116, 0.7032, 0.01461, 0.6803, 0.02033, 0.6582, 0.02827, 0.6369, 0.03834, 0.6167, 0.05045, 0.5977, 0.06448, 0.5803, 0.08029, 0.5645, 0.09775, 0.5504, 0.1167, 0.5383, 0.1369, 0.5283, 0.1582, 0.5203, 0.1803, 0.5146, 0.2032, 0.5112, 0.2265, 0.51, 0.25, 0.5112, 0.2735, 0.5146, 0.2968, 0.5203, 0.3197, 0.5283, 0.3418, 0.5383, 0.3631, 0.5504, 0.3833, 0.5645, 0.4023, 0.5803, 0.4197, 0.5977, 0.4355, 0.6167, 0.4496, 0.6369, 0.4617, 0.6582, 0.4717, 0.6803, 0.4797, 0.7032, 0.4854, 0.7265, 0.4888, 0.7344, 0.5, 0.7188, 0.5, 0.7188, 0.5, 0.7344, 0.5, 0.9888, 0.2735, 0.9854, 0.2968, 0.9854, 0.2968, 0.9888, 0.2735, 0.4688, 0.5, 0.4531, 0.5, 0.4531, 0.5, 0.4688, 0.5, 1.0, 0.5, 0.9844, 0.5, 0.9844, 0.5, 1.0, 0.5, 0.2031, 0.5, 0.1875, 0.5, 0.1875, 0.5, 0.2031, 0.5, 0.9854, 0.2968, 0.9797, 0.3197, 0.9797, 0.3197, 0.9854, 0.2968, 0.9797, 0.3197, 0.9717, 0.3418, 0.9717, 0.3418, 0.9797, 0.3197, 0.75, 0.49, 0.7265, 0.4888, 0.7265, 0.4888, 0.75, 0.49, 0.75, 0.5, 0.7344, 0.5, 0.7344, 0.5, 0.75, 0.5, 0.9717, 0.3418, 0.9617, 0.3631, 0.9617, 0.3631, 0.9717, 0.3418, 0.4844, 0.5, 0.4688, 0.5, 0.4688, 0.5, 0.4844, 0.5, 0.7265, 0.4888, 0.7032, 0.4854, 0.7032, 0.4854, 0.7265, 0.4888, 0.2188, 0.5, 0.2031, 0.5, 0.2031, 0.5, 0.2188, 0.5, 0.9617, 0.3631, 0.9496, 0.3833, 0.9496, 0.3833, 0.9617, 0.3631, 0.7032, 0.4854, 0.6803, 0.4797, 0.6803, 0.4797, 0.7032, 0.4854, 0.9496, 0.3833, 0.9355, 0.4023, 0.9355, 0.4023, 0.9496, 0.3833, 0.6803, 0.4797, 0.6582, 0.4717, 0.6582, 0.4717, 0.6803, 0.4797, 0.7656, 0.5, 0.75, 0.5, 0.75, 0.5, 0.7656, 0.5, 0.9355, 0.4023, 0.9197, 0.4197, 0.9197, 0.4197, 0.9355, 0.4023, 0.5, 0.5, 0.4844, 0.5, 0.4844, 0.5, 0.5, 0.5, 0.6582, 0.4717, 0.6369, 0.4617, 0.6369, 0.4617, 0.6582, 0.4717, 0.2344, 0.5, 0.2188, 0.5, 0.2188, 0.5, 0.2344, 0.5, 0.9197, 0.4197, 0.9023, 0.4355, 0.9023, 0.4355, 0.9197, 0.4197, 0.6369, 0.4617, 0.6167, 0.4496, 0.6167, 0.4496, 0.6369, 0.4617, 0.9023, 0.4355, 0.8833, 0.4496, 0.8833, 0.4496, 0.9023, 0.4355, 0.6167, 0.4496, 0.5977, 0.4355, 0.5977, 0.4355, 0.6167, 0.4496, 0.7812, 0.5, 0.7656, 0.5, 0.7656, 0.5, 0.7812, 0.5, 0.8833, 0.4496, 0.8631, 0.4617, 0.8631, 0.4617, 0.8833, 0.4496, 0.5156, 0.5, 0.5, 0.5, 0.5, 0.5, 0.5156, 0.5, 0.5977, 0.4355, 0.5803, 0.4197, 0.5803, 0.4197, 0.5977, 0.4355, 0.25, 0.5, 0.2344, 0.5, 0.2344, 0.5, 0.25, 0.5, 0.8631, 0.4617, 0.8418, 0.4717, 0.8418, 0.4717, 0.8631, 0.4617, 0.5803, 0.4197, 0.5645, 0.4023, 0.5645, 0.4023, 0.5803, 0.4197, 0.8418, 0.4717, 0.8197, 0.4797, 0.8197, 0.4797, 0.8418, 0.4717, 0.5645, 0.4023, 0.5504, 0.3833, 0.5504, 0.3833, 0.5645, 0.4023, 0.7969, 0.5, 0.7812, 0.5, 0.7812, 0.5, 0.7969, 0.5, 0.8197, 0.4797, 0.7968, 0.4854, 0.7968, 0.4854, 0.8197, 0.4797, 0.5312, 0.5, 0.5156, 0.5, 0.5156, 0.5, 0.5312, 0.5, 0.5504, 0.3833, 0.5383, 0.3631, 0.5383, 0.3631, 0.5504, 0.3833, 0.2656, 0.5, 0.25, 0.5, 0.25, 0.5, 0.2656, 0.5, 0.7968, 0.4854, 0.7735, 0.4888, 0.7735, 0.4888, 0.7968, 0.4854, 0.5383, 0.3631, 0.5283, 0.3418, 0.5283, 0.3418, 0.5383, 0.3631, 0.7735, 0.4888, 0.75, 0.49, 0.75, 0.49, 0.7735, 0.4888, 0.5283, 0.3418, 0.5203, 0.3197, 0.5203, 0.3197, 0.5283, 0.3418, 0.8125, 0.5, 0.7969, 0.5, 0.7969, 0.5, 0.8125, 0.5, 0.5469, 0.5, 0.5312, 0.5, 0.5312, 0.5, 0.5469, 0.5, 0.5203, 0.3197, 0.5146, 0.2968, 0.5146, 0.2968, 0.5203, 0.3197, 0.2812, 0.5, 0.2656, 0.5, 0.2656, 0.5, 0.2812, 0.5, 0.01562, 0.5, 0.0, 0.5, 0.0, 0.5, 0.01562, 0.5, 0.5146, 0.2968, 0.5112, 0.2735, 0.5112, 0.2735, 0.5146, 0.2968, 0.5112, 0.2735, 0.51, 0.25, 0.51, 0.25, 0.5112, 0.2735, 0.8281, 0.5, 0.8125, 0.5, 0.8125, 0.5, 0.8281, 0.5, 0.5625, 0.5, 0.5469, 0.5, 0.5469, 0.5, 0.5625, 0.5, 0.51, 0.25, 0.5112, 0.2265, 0.5112, 0.2265, 0.51, 0.25, 0.2969, 0.5, 0.2812, 0.5, 0.2812, 0.5, 0.2969, 0.5, 0.03125, 0.5, 0.01562, 0.5, 0.01562, 0.5, 0.03125, 0.5, 0.5112, 0.2265, 0.5146, 0.2032, 0.5146, 0.2032, 0.5112, 0.2265, 0.5146, 0.2032, 0.5203, 0.1803, 0.5203, 0.1803, 0.5146, 0.2032, 0.8438, 0.5, 0.8281, 0.5, 0.8281, 0.5, 0.8438, 0.5, 0.5781, 0.5, 0.5625, 0.5, 0.5625, 0.5, 0.5781, 0.5, 0.5203, 0.1803, 0.5283, 0.1582, 0.5283, 0.1582, 0.5203, 0.1803, 0.3125, 0.5, 0.2969, 0.5, 0.2969, 0.5, 0.3125, 0.5, 0.04688, 0.5, 0.03125, 0.5, 0.03125, 0.5, 0.04688, 0.5, 0.6406, 0.5, 0.625, 0.5, 0.625, 0.5, 0.6406, 0.5, 0.09375, 0.5, 0.07812, 0.5, 0.07812, 0.5, 0.09375, 0.5, 0.5, 0.5, 0.4844, 0.5, 0.4844, 0.5, 0.5, 0.5, 0.9062, 0.5, 0.8906, 0.5, 0.8906, 0.5, 0.9062, 0.5, 0.3594, 0.5, 0.3438, 0.5, 0.3438, 0.5, 0.3594, 0.5, 0.7656, 0.5, 0.75, 0.5, 0.75, 0.5, 0.7656, 0.5, 0.2188, 0.5, 0.2031, 0.5, 0.2031, 0.5, 0.2188, 0.5, 0.625, 0.5, 0.6094, 0.5, 0.6094, 0.5, 0.625, 0.5, 0.07812, 0.5, 0.0625, 0.5, 0.0625, 0.5, 0.07812, 0.5, 0.4844, 0.5, 0.4688, 0.5, 0.4688, 0.5, 0.4844, 0.5, 0.8906, 0.5, 0.875, 0.5, 0.875, 0.5, 0.8906, 0.5, 0.3438, 0.5, 0.3281, 0.5, 0.3281, 0.5, 0.3438, 0.5, 0.75, 0.5, 0.7344, 0.5, 0.7344, 0.5, 0.75, 0.5, 0.2031, 0.5, 0.1875, 0.5, 0.1875, 0.5, 0.2031, 0.5, 0.6094, 0.5, 0.5938, 0.5, 0.5938, 0.5, 0.6094, 0.5, 0.0625, 0.5, 0.04688, 0.5, 0.04688, 0.5, 0.0625, 0.5, 0.4688, 0.5, 0.4531, 0.5, 0.4531, 0.5, 0.4688, 0.5, 0.875, 0.5, 0.8594, 0.5, 0.8594, 0.5, 0.875, 0.5, 0.3281, 0.5, 0.3125, 0.5, 0.3125, 0.5, 0.3281, 0.5, 0.7344, 0.5, 0.7188, 0.5, 0.7188, 0.5, 0.7344, 0.5, 0.1875, 0.5, 0.1719, 0.5, 0.1719, 0.5, 0.1875, 0.5, 1.0, 0.5, 0.9844, 0.5, 0.9844, 0.5, 1.0, 0.5, 0.5938, 0.5, 0.5781, 0.5, 0.5781, 0.5, 0.5938, 0.5, 0.04688, 0.5, 0.03125, 0.5, 0.03125, 0.5, 0.04688, 0.5, 0.4531, 0.5, 0.4375, 0.5, 0.4375, 0.5, 0.4531, 0.5, 0.8594, 0.5, 0.8438, 0.5, 0.8438, 0.5, 0.8594, 0.5, 0.3125, 0.5, 0.2969, 0.5, 0.2969, 0.5, 0.3125, 0.5, 0.7188, 0.5, 0.7031, 0.5, 0.7031, 0.5, 0.7188, 0.5, 0.1719, 0.5, 0.1562, 0.5, 0.1562, 0.5, 0.1719, 0.5, 0.5781, 0.5, 0.5625, 0.5, 0.5625, 0.5, 0.5781, 0.5, 0.03125, 0.5, 0.01562, 0.5, 0.01562, 0.5, 0.03125, 0.5, 0.9844, 0.5, 0.9688, 0.5, 0.9688, 0.5, 0.9844, 0.5, 0.4375, 0.5, 0.4219, 0.5, 0.4219, 0.5, 0.4375, 0.5, 0.8438, 0.5, 0.8281, 0.5, 0.8281, 0.5, 0.8438, 0.5, 0.2969, 0.5, 0.2812, 0.5, 0.2812, 0.5, 0.2969, 0.5, 0.7031, 0.5, 0.6875, 0.5, 0.6875, 0.5, 0.7031, 0.5, 0.1562, 0.5, 0.1406, 0.5, 0.1406, 0.5, 0.1562, 0.5, 0.5625, 0.5, 0.5469, 0.5, 0.5469, 0.5, 0.5625, 0.5, 0.01562, 0.5, 0.0, 0.5, 0.0, 0.5, 0.01562, 0.5, 0.9688, 0.5, 0.9531, 0.5, 0.9531, 0.5, 0.9688, 0.5, 0.4219, 0.5, 0.4062, 0.5, 0.4062, 0.5, 0.4219, 0.5, 0.8281, 0.5, 0.8125, 0.5, 0.8125, 0.5, 0.8281, 0.5, 0.2812, 0.5, 0.2656, 0.5, 0.2656, 0.5, 0.2812, 0.5, 0.6875, 0.5, 0.6719, 0.5, 0.6719, 0.5, 0.6875, 0.5, 0.1406, 0.5, 0.125, 0.5, 0.125, 0.5, 0.1406, 0.5, 0.5469, 0.5, 0.5312, 0.5, 0.5312, 0.5, 0.5469, 0.5, 0.9531, 0.5, 0.9375, 0.5, 0.9375, 0.5, 0.9531, 0.5, 0.4062, 0.5, 0.3906, 0.5, 0.3906, 0.5, 0.4062, 0.5, 0.8125, 0.5, 0.7969, 0.5, 0.7969, 0.5, 0.8125, 0.5, 0.2656, 0.5, 0.25, 0.5, 0.25, 0.5, 0.2656, 0.5, 0.6719, 0.5, 0.6562, 0.5, 0.6562, 0.5, 0.6719, 0.5, 0.125, 0.5, 0.1094, 0.5, 0.1094, 0.5, 0.125, 0.5, 0.5312, 0.5, 0.5156, 0.5, 0.5156, 0.5, 0.5312, 0.5, 0.9375, 0.5, 0.9219, 0.5, 0.9219, 0.5, 0.9375, 0.5, 0.3906, 0.5, 0.375, 0.5, 0.375, 0.5, 0.3906, 0.5, 0.7969, 0.5, 0.7812, 0.5, 0.7812, 0.5, 0.7969, 0.5, 0.25, 0.5, 0.2344, 0.5, 0.2344, 0.5, 0.25, 0.5, 0.6562, 0.5, 0.6406, 0.5, 0.6406, 0.5, 0.6562, 0.5, 0.1094, 0.5, 0.09375, 0.5, 0.09375, 0.5, 0.1094, 0.5, 0.5156, 0.5, 0.5, 0.5, 0.5, 0.5, 0.5156, 0.5, 0.9219, 0.5, 0.9062, 0.5, 0.9062, 0.5, 0.9219, 0.5, 0.375, 0.5, 0.3594, 0.5, 0.3594, 0.5, 0.375, 0.5, 0.7812, 0.5, 0.7656, 0.5, 0.7656, 0.5, 0.7812, 0.5, 0.2344, 0.5, 0.2188, 0.5, 0.2188, 0.5, 0.2344, 0.5, 0.9888, 0.2265, 0.99, 0.25, 0.99, 0.25, 0.9888, 0.2265, 0.1875, 0.5, 0.1719, 0.5, 0.1719, 0.5, 0.1875, 0.5, 0.4531, 0.5, 0.4375, 0.5, 0.4375, 0.5, 0.4531, 0.5, 0.9854, 0.2032, 0.9888, 0.2265, 0.9888, 0.2265, 0.9854, 0.2032, 0.7188, 0.5, 0.7031, 0.5, 0.7031, 0.5, 0.7188, 0.5, 0.9844, 0.5, 0.9688, 0.5, 0.9688, 0.5, 0.9844, 0.5, 0.9797, 0.1803, 0.9854, 0.2032, 0.9854, 0.2032, 0.9797, 0.1803, 0.9717, 0.1582, 0.9797, 0.1803, 0.9797, 0.1803, 0.9717, 0.1582, 0.1719, 0.5, 0.1562, 0.5, 0.1562, 0.5, 0.1719, 0.5, 0.4375, 0.5, 0.4219, 0.5, 0.4219, 0.5, 0.4375, 0.5, 0.9617, 0.1369, 0.9717, 0.1582, 0.9717, 0.1582, 0.9617, 0.1369, 0.7031, 0.5, 0.6875, 0.5, 0.6875, 0.5, 0.7031, 0.5, 0.9688, 0.5, 0.9531, 0.5, 0.9531, 0.5, 0.9688, 0.5, 0.9496, 0.1167, 0.9617, 0.1369, 0.9617, 0.1369, 0.9496, 0.1167, 0.9355, 0.09775, 0.9496, 0.1167, 0.9496, 0.1167, 0.9355, 0.09775, 0.1562, 0.5, 0.1406, 0.5, 0.1406, 0.5, 0.1562, 0.5, 0.4219, 0.5, 0.4062, 0.5, 0.4062, 0.5, 0.4219, 0.5, 0.9197, 0.08029, 0.9355, 0.09775, 0.9355, 0.09775, 0.9197, 0.08029, 0.6875, 0.5, 0.6719, 0.5, 0.6719, 0.5, 0.6875, 0.5, 0.9531, 0.5, 0.9375, 0.5, 0.9375, 0.5, 0.9531, 0.5, 0.9023, 0.06448, 0.9197, 0.08029, 0.9197, 0.08029, 0.9023, 0.06448, 0.8833, 0.05045, 0.9023, 0.06448, 0.9023, 0.06448, 0.8833, 0.05045, 0.1406, 0.5, 0.125, 0.5, 0.125, 0.5, 0.1406, 0.5, 0.4062, 0.5, 0.3906, 0.5, 0.3906, 0.5, 0.4062, 0.5, 0.8631, 0.03834, 0.8833, 0.05045, 0.8833, 0.05045, 0.8631, 0.03834, 0.6719, 0.5, 0.6562, 0.5, 0.6562, 0.5, 0.6719, 0.5, 0.9375, 0.5, 0.9219, 0.5, 0.9219, 0.5, 0.9375, 0.5, 0.8418, 0.02827, 0.8631, 0.03834, 0.8631, 0.03834, 0.8418, 0.02827, 0.8197, 0.02033, 0.8418, 0.02827, 0.8418, 0.02827, 0.8197, 0.02033, 0.125, 0.5, 0.1094, 0.5, 0.1094, 0.5, 0.125, 0.5, 0.3906, 0.5, 0.375, 0.5, 0.375, 0.5, 0.3906, 0.5, 0.7968, 0.01461, 0.8197, 0.02033, 0.8197, 0.02033, 0.7968, 0.01461, 0.6562, 0.5, 0.6406, 0.5, 0.6406, 0.5, 0.6562, 0.5, 0.9219, 0.5, 0.9062, 0.5, 0.9062, 0.5, 0.9219, 0.5, 0.7735, 0.01116, 0.7968, 0.01461, 0.7968, 0.01461, 0.7735, 0.01116, 0.75, 0.01, 0.7735, 0.01116, 0.7735, 0.01116, 0.75, 0.01, 0.1094, 0.5, 0.09375, 0.5, 0.09375, 0.5, 0.1094, 0.5, 0.375, 0.5, 0.3594, 0.5, 0.3594, 0.5, 0.375, 0.5, 0.7265, 0.01116, 0.75, 0.01, 0.75, 0.01, 0.7265, 0.01116, 0.6406, 0.5, 0.625, 0.5, 0.625, 0.5, 0.6406, 0.5, 0.9062, 0.5, 0.8906, 0.5, 0.8906, 0.5, 0.9062, 0.5, 0.7032, 0.01461, 0.7265, 0.01116, 0.7265, 0.01116, 0.7032, 0.01461, 0.6803, 0.02033, 0.7032, 0.01461, 0.7032, 0.01461, 0.6803, 0.02033, 0.09375, 0.5, 0.07812, 0.5, 0.07812, 0.5, 0.09375, 0.5, 0.3594, 0.5, 0.3438, 0.5, 0.3438, 0.5, 0.3594, 0.5, 0.6582, 0.02827, 0.6803, 0.02033, 0.6803, 0.02033, 0.6582, 0.02827, 0.625, 0.5, 0.6094, 0.5, 0.6094, 0.5, 0.625, 0.5, 0.8906, 0.5, 0.875, 0.5, 0.875, 0.5, 0.8906, 0.5, 0.6369, 0.03834, 0.6582, 0.02827, 0.6582, 0.02827, 0.6369, 0.03834, 0.6167, 0.05045, 0.6369, 0.03834, 0.6369, 0.03834, 0.6167, 0.05045, 0.07812, 0.5, 0.0625, 0.5, 0.0625, 0.5, 0.07812, 0.5, 0.3438, 0.5, 0.3281, 0.5, 0.3281, 0.5, 0.3438, 0.5, 0.5977, 0.06448, 0.6167, 0.05045, 0.6167, 0.05045, 0.5977, 0.06448, 0.6094, 0.5, 0.5938, 0.5, 0.5938, 0.5, 0.6094, 0.5, 0.875, 0.5, 0.8594, 0.5, 0.8594, 0.5, 0.875, 0.5, 0.5803, 0.08029, 0.5977, 0.06448, 0.5977, 0.06448, 0.5803, 0.08029, 0.5645, 0.09775, 0.5803, 0.08029, 0.5803, 0.08029, 0.5645, 0.09775, 0.0625, 0.5, 0.04688, 0.5, 0.04688, 0.5, 0.0625, 0.5, 0.3281, 0.5, 0.3125, 0.5, 0.3125, 0.5, 0.3281, 0.5, 0.5504, 0.1167, 0.5645, 0.09775, 0.5645, 0.09775, 0.5504, 0.1167, 0.5938, 0.5, 0.5781, 0.5, 0.5781, 0.5, 0.5938, 0.5, 0.8594, 0.5, 0.8438, 0.5, 0.8438, 0.5, 0.8594, 0.5, 0.5383, 0.1369, 0.5504, 0.1167, 0.5504, 0.1167, 0.5383, 0.1369, 0.5283, 0.1582, 0.5383, 0.1369, 0.5383, 0.1369, 0.5283, 0.1582, 0.25, 0.4705, 0.2716, 0.4694, 0.2735, 0.4888, 0.25, 0.49, 0.2716, 0.4694, 0.293, 0.4662, 0.2968, 0.4854, 0.2735, 0.4888, 0.293, 0.4662, 0.314, 0.461, 0.3197, 0.4797, 0.2968, 0.4854, 0.314, 0.461, 0.3344, 0.4537, 0.3418, 0.4717, 0.3197, 0.4797, 0.3344, 0.4537, 0.3539, 0.4444, 0.3631, 0.4617, 0.3418, 0.4717, 0.3539, 0.4444, 0.3725, 0.4333, 0.3833, 0.4496, 0.3631, 0.4617, 0.3725, 0.4333, 0.3899, 0.4204, 0.4023, 0.4355, 0.3833, 0.4496, 0.3899, 0.4204, 0.4059, 0.4059, 0.4197, 0.4197, 0.4023, 0.4355, 0.4059, 0.4059, 0.4204, 0.3899, 0.4355, 0.4023, 0.4197, 0.4197, 0.4204, 0.3899, 0.4333, 0.3725, 0.4496, 0.3833, 0.4355, 0.4023, 0.4333, 0.3725, 0.4444, 0.3539, 0.4617, 0.3631, 0.4496, 0.3833, 0.4444, 0.3539, 0.4537, 0.3344, 0.4717, 0.3418, 0.4617, 0.3631, 0.4537, 0.3344, 0.461, 0.314, 0.4797, 0.3197, 0.4717, 0.3418, 0.461, 0.314, 0.4662, 0.293, 0.4854, 0.2968, 0.4797, 0.3197, 0.4662, 0.293, 0.4694, 0.2716, 0.4888, 0.2735, 0.4854, 0.2968, 0.4694, 0.2716, 0.4705, 0.25, 0.49, 0.25, 0.4888, 0.2735, 0.4705, 0.25, 0.4694, 0.2284, 0.4888, 0.2265, 0.49, 0.25, 0.4694, 0.2284, 0.4662, 0.207, 0.4854, 0.2032, 0.4888, 0.2265, 0.4662, 0.207, 0.461, 0.186, 0.4797, 0.1803, 0.4854, 0.2032, 0.461, 0.186, 0.4537, 0.1656, 0.4717, 0.1582, 0.4797, 0.1803, 0.4537, 0.1656, 0.4444, 0.1461, 0.4617, 0.1369, 0.4717, 0.1582, 0.4444, 0.1461, 0.4333, 0.1275, 0.4496, 0.1167, 0.4617, 0.1369, 0.4333, 0.1275, 0.4204, 0.1101, 0.4355, 0.09775, 0.4496, 0.1167, 0.4204, 0.1101, 0.4059, 0.0941, 0.4197, 0.08029, 0.4355, 0.09775, 0.4059, 0.0941, 0.3899, 0.07957, 0.4023, 0.06448, 0.4197, 0.08029, 0.3899, 0.07957, 0.3725, 0.06668, 0.3833, 0.05045, 0.4023, 0.06448, 0.3725, 0.06668, 0.3539, 0.05556, 0.3631, 0.03834, 0.3833, 0.05045, 0.3539, 0.05556, 0.3344, 0.04631, 0.3418, 0.02827, 0.3631, 0.03834, 0.3344, 0.04631, 0.314, 0.03902, 0.3197, 0.02033, 0.3418, 0.02827, 0.314, 0.03902, 0.293, 0.03376, 0.2968, 0.01461, 0.3197, 0.02033, 0.293, 0.03376, 0.2716, 0.03059, 0.2735, 0.01116, 0.2968, 0.01461, 0.2716, 0.03059, 0.25, 0.02952, 0.25, 0.01, 0.2735, 0.01116, 0.25, 0.02952, 0.2284, 0.03059, 0.2265, 0.01116, 0.25, 0.01, 0.2284, 0.03059, 0.207, 0.03376, 0.2032, 0.01461, 0.2265, 0.01116, 0.207, 0.03376, 0.186, 0.03902, 0.1803, 0.02033, 0.2032, 0.01461, 0.186, 0.03902, 0.1656, 0.04631, 0.1582, 0.02827, 0.1803, 0.02033, 0.1656, 0.04631, 0.1461, 0.05556, 0.1369, 0.03834, 0.1582, 0.02827, 0.1461, 0.05556, 0.1275, 0.06668, 0.1167, 0.05045, 0.1369, 0.03834, 0.1275, 0.06668, 0.1101, 0.07957, 0.09775, 0.06448, 0.1167, 0.05045, 0.1101, 0.07957, 0.0941, 0.0941, 0.08029, 0.08029, 0.09775, 0.06448, 0.0941, 0.0941, 0.07957, 0.1101, 0.06448, 0.09775, 0.08029, 0.08029, 0.07957, 0.1101, 0.06668, 0.1275, 0.05045, 0.1167, 0.06448, 0.09775, 0.06668, 0.1275, 0.05556, 0.1461, 0.03834, 0.1369, 0.05045, 0.1167, 0.05556, 0.1461, 0.04631, 0.1656, 0.02827, 0.1582, 0.03834, 0.1369, 0.04631, 0.1656, 0.03902, 0.186, 0.02033, 0.1803, 0.02827, 0.1582, 0.03902, 0.186, 0.03376, 0.207, 0.01461, 0.2032, 0.02033, 0.1803, 0.03376, 0.207, 0.03059, 0.2284, 0.01116, 0.2265, 0.01461, 0.2032, 0.03059, 0.2284, 0.02952, 0.25, 0.01, 0.25, 0.01116, 0.2265, 0.02952, 0.25, 0.03059, 0.2716, 0.01116, 0.2735, 0.01, 0.25, 0.03059, 0.2716, 0.03376, 0.293, 0.01461, 0.2968, 0.01116, 0.2735, 0.03376, 0.293, 0.03902, 0.314, 0.02033, 0.3197, 0.01461, 0.2968, 0.03902, 0.314, 0.04631, 0.3344, 0.02827, 0.3418, 0.02033, 0.3197, 0.04631, 0.3344, 0.05556, 0.3539, 0.03834, 0.3631, 0.02827, 0.3418, 0.05556, 0.3539, 0.06668, 0.3725, 0.05045, 0.3833, 0.03834, 0.3631, 0.06668, 0.3725, 0.07957, 0.3899, 0.06448, 0.4023, 0.05045, 0.3833, 0.07957, 0.3899, 0.0941, 0.4059, 0.08029, 0.4197, 0.06448, 0.4023, 0.0941, 0.4059, 0.1101, 0.4204, 0.09775, 0.4355, 0.08029, 0.4197, 0.1101, 0.4204, 0.1275, 0.4333, 0.1167, 0.4496, 0.09775, 0.4355, 0.1275, 0.4333, 0.1461, 0.4444, 0.1369, 0.4617, 0.1167, 0.4496, 0.1461, 0.4444, 0.1656, 0.4537, 0.1582, 0.4717, 0.1369, 0.4617, 0.1656, 0.4537, 0.186, 0.461, 0.1803, 0.4797, 0.1582, 0.4717, 0.186, 0.461, 0.207, 0.4662, 0.2032, 0.4854, 0.1803, 0.4797, 0.207, 0.4662, 0.2284, 0.4694, 0.2265, 0.4888, 0.2032, 0.4854, 0.2284, 0.4694, 0.25, 0.4705, 0.25, 0.49, 0.2265, 0.4888])
me_cylinder_001.materials.append(mat_material)
me_cylinder_001.update()
me_cube_001 = bpy.data.meshes.new('Cube.001')
me_cube_001.from_pydata([(-1.0, -1.0, 1.63), (-1.0, -1.0, 4.289), (-1.0, 1.0, 1.63), (-1.0, 1.0, 4.289), (1.0, -1.0, 1.63), (1.0, -1.0, 4.289), (1.0, 1.0, 1.63), (1.0, 1.0, 4.289), (-1.0, -0.008378, 1.217), (-1.0, -0.008378, 4.702), (3.812, -0.008378, 1.217), (3.812, -0.008378, 4.702), (-1.0, -1.412, 2.63), (-1.0, 1.414, 2.63), (1.0, 1.414, 2.63), (1.0, -1.412, 2.63), (3.812, -0.006944, 2.63), (-1.0, -0.006944, 2.63), (-1.0, -1.767, 0.7309), (-1.0, -3.33, 2.882), (-1.0, -0.1491, 1.906), (-1.0, -1.712, 4.058), (1.0, -1.767, 0.7309), (1.0, -3.33, 2.882), (1.0, -0.1491, 1.906), (1.0, -1.712, 4.058), (-1.0, -0.7221, 0.9796), (-1.0, -2.771, 3.799), (3.812, -0.7221, 0.9796), (3.812, -2.771, 3.799), (-1.0, -2.688, 1.298), (-1.0, -0.4015, 2.959), (1.0, -0.4015, 2.959), (1.0, -2.688, 1.298), (3.812, -1.551, 2.124), (-1.0, -1.551, 2.124), (-1.0, -1.859, -0.4474), (-1.0, -4.388, 0.3743), (-1.0, -1.241, 1.455), (-1.0, -3.77, 2.276), (1.0, -1.859, -0.4474), (1.0, -4.388, 0.3743), (1.0, -1.241, 1.455), (1.0, -3.77, 2.276), (-1.0, -1.16, 0.3681), (-1.0, -4.474, 1.445), (3.812, -1.16, 0.3681), (3.812, -4.474, 1.445), (-1.0, -2.937, -0.5298), (-1.0, -2.064, 2.158), (1.0, -2.064, 2.158), (1.0, -2.937, -0.5298), (3.812, -2.503, 0.8061), (-1.0, -2.503, 0.8061), (-1.0, -1.241, -1.455), (-1.0, -3.77, -2.276), (-1.0, -1.859, 0.4474), (-1.0, -4.388, -0.3743), (1.0, -1.241, -1.455), (1.0, -3.77, -2.276), (1.0, -1.859, 0.4474), (1.0, -4.388, -0.3743), (-1.0, -1.155, -0.384), (-1.0, -4.469, -1.461), (3.812, -1.155, -0.384), (3.812, -4.469, -1.461), (-1.0, -2.065, -2.155), (-1.0, -2.938, 0.5325), (1.0, -2.938, 0.5325), (1.0, -2.065, -2.155), (3.812, -2.499, -0.8193), (-1.0, -2.499, -0.8193), (-1.0, -0.1491, -1.906), (-1.0, -1.712, -4.058), (-1.0, -1.767, -0.7309), (-1.0, -3.33, -2.882), (1.0, -0.1491, -1.906), (1.0, -1.712, -4.058), (1.0, -1.767, -0.7309), (1.0, -3.33, -2.882), (-1.0, -0.7085, -0.9895), (-1.0, -2.757, -3.809), (3.812, -0.7085, -0.9895), (3.812, -2.757, -3.809), (-1.0, -0.4038, -2.957), (-1.0, -2.69, -1.296), (1.0, -2.69, -1.296), (1.0, -0.4038, -2.957), (3.812, -1.54, -2.132), (-1.0, -1.54, -2.132), (-1.0, 1.0, -1.63), (-1.0, 1.0, -4.289), (-1.0, -1.0, -1.63), (-1.0, -1.0, -4.289), (1.0, 1.0, -1.63), (1.0, 1.0, -4.289), (1.0, -1.0, -1.63), (1.0, -1.0, -4.289), (-1.0, 0.008379, -1.217), (-1.0, 0.008379, -4.702), (3.812, 0.008379, -1.217), (3.812, 0.008379, -4.702), (-1.0, 1.412, -2.63), (-1.0, -1.414, -2.63), (1.0, -1.414, -2.63), (1.0, 1.412, -2.63), (3.812, 0.006944, -2.63), (-1.0, 0.006944, -2.63), (-1.0, 1.767, -0.7309), (-1.0, 3.33, -2.882), (-1.0, 0.1491, -1.906), (-1.0, 1.712, -4.058), (1.0, 1.767, -0.7309), (1.0, 3.33, -2.882), (1.0, 0.1491, -1.906), (1.0, 1.712, -4.058), (-1.0, 0.7221, -0.9796), (-1.0, 2.771, -3.799), (3.812, 0.7221, -0.9796), (3.812, 2.771, -3.799), (-1.0, 2.688, -1.298), (-1.0, 0.4015, -2.959), (1.0, 0.4015, -2.959), (1.0, 2.688, -1.298), (3.812, 1.551, -2.124), (-1.0, 1.551, -2.124), (-1.0, 1.859, 0.4474), (-1.0, 4.388, -0.3743), (-1.0, 1.241, -1.455), (-1.0, 3.77, -2.276), (1.0, 1.859, 0.4474), (1.0, 4.388, -0.3743), (1.0, 1.241, -1.455), (1.0, 3.77, -2.276), (-1.0, 1.16, -0.3681), (-1.0, 4.474, -1.445), (3.812, 1.16, -0.3681), (3.812, 4.474, -1.445), (-1.0, 2.937, 0.5298), (-1.0, 2.064, -2.158), (1.0, 2.064, -2.158), (1.0, 2.937, 0.5298), (3.812, 2.503, -0.8061), (-1.0, 2.503, -0.8061), (-1.0, 1.241, 1.455), (-1.0, 3.77, 2.276), (-1.0, 1.859, -0.4474), (-1.0, 4.388, 0.3743), (1.0, 1.241, 1.455), (1.0, 3.77, 2.276), (1.0, 1.859, -0.4474), (1.0, 4.388, 0.3743), (-1.0, 1.155, 0.384), (-1.0, 4.469, 1.461), (3.812, 1.155, 0.384), (3.812, 4.469, 1.461), (-1.0, 2.065, 2.155), (-1.0, 2.938, -0.5325), (1.0, 2.938, -0.5325), (1.0, 2.065, 2.155), (3.812, 2.499, 0.8193), (-1.0, 2.499, 0.8193), (-1.0, 0.1491, 1.906), (-1.0, 1.712, 4.058), (-1.0, 1.767, 0.7309), (-1.0, 3.33, 2.882), (1.0, 0.1491, 1.906), (1.0, 1.712, 4.058), (1.0, 1.767, 0.7309), (1.0, 3.33, 2.882), (-1.0, 0.7085, 0.9895), (-1.0, 2.757, 3.809), (3.812, 0.7085, 0.9895), (3.812, 2.757, 3.809), (-1.0, 0.4039, 2.957), (-1.0, 2.69, 1.296), (1.0, 2.69, 1.296), (1.0, 0.4039, 2.957), (3.812, 1.54, 2.132), (-1.0, 1.54, 2.132)], [], [(17, 9, 3, 13), (13, 3, 7, 14), (16, 11, 5, 15), (15, 5, 1, 12), (8, 10, 4, 0), (11, 9, 1, 5), (7, 3, 9, 11), (2, 6, 10, 8), (14, 7, 11, 16), (12, 1, 9, 17), (0, 12, 17, 8), (6, 14, 16, 10), (4, 15, 12, 0), (10, 16, 15, 4), (2, 13, 14, 6), (8, 17, 13, 2), (35, 27, 21, 31), (31, 21, 25, 32), (34, 29, 23, 33), (33, 23, 19, 30), (26, 28, 22, 18), (29, 27, 19, 23), (25, 21, 27, 29), (20, 24, 28, 26), (32, 25, 29, 34), (30, 19, 27, 35), (18, 30, 35, 26), (24, 32, 34, 28), (22, 33, 30, 18), (28, 34, 33, 22), (20, 31, 32, 24), (26, 35, 31, 20), (53, 45, 39, 49), (49, 39, 43, 50), (52, 47, 41, 51), (51, 41, 37, 48), (44, 46, 40, 36), (47, 45, 37, 41), (43, 39, 45, 47), (38, 42, 46, 44), (50, 43, 47, 52), (48, 37, 45, 53), (36, 48, 53, 44), (42, 50, 52, 46), (40, 51, 48, 36), (46, 52, 51, 40), (38, 49, 50, 42), (44, 53, 49, 38), (71, 63, 57, 67), (67, 57, 61, 68), (70, 65, 59, 69), (69, 59, 55, 66), (62, 64, 58, 54), (65, 63, 55, 59), (61, 57, 63, 65), (56, 60, 64, 62), (68, 61, 65, 70), (66, 55, 63, 71), (54, 66, 71, 62), (60, 68, 70, 64), (58, 69, 66, 54), (64, 70, 69, 58), (56, 67, 68, 60), (62, 71, 67, 56), (89, 81, 75, 85), (85, 75, 79, 86), (88, 83, 77, 87), (87, 77, 73, 84), (80, 82, 76, 72), (83, 81, 73, 77), (79, 75, 81, 83), (74, 78, 82, 80), (86, 79, 83, 88), (84, 73, 81, 89), (72, 84, 89, 80), (78, 86, 88, 82), (76, 87, 84, 72), (82, 88, 87, 76), (74, 85, 86, 78), (80, 89, 85, 74), (107, 99, 93, 103), (103, 93, 97, 104), (106, 101, 95, 105), (105, 95, 91, 102), (98, 100, 94, 90), (101, 99, 91, 95), (97, 93, 99, 101), (92, 96, 100, 98), (104, 97, 101, 106), (102, 91, 99, 107), (90, 102, 107, 98), (96, 104, 106, 100), (94, 105, 102, 90), (100, 106, 105, 94), (92, 103, 104, 96), (98, 107, 103, 92), (125, 117, 111, 121), (121, 111, 115, 122), (124, 119, 113, 123), (123, 113, 109, 120), (116, 118, 112, 108), (119, 117, 109, 113), (115, 111, 117, 119), (110, 114, 118, 116), (122, 115, 119, 124), (120, 109, 117, 125), (108, 120, 125, 116), (114, 122, 124, 118), (112, 123, 120, 108), (118, 124, 123, 112), (110, 121, 122, 114), (116, 125, 121, 110), (143, 135, 129, 139), (139, 129, 133, 140), (142, 137, 131, 141), (141, 131, 127, 138), (134, 136, 130, 126), (137, 135, 127, 131), (133, 129, 135, 137), (128, 132, 136, 134), (140, 133, 137, 142), (138, 127, 135, 143), (126, 138, 143, 134), (132, 140, 142, 136), (130, 141, 138, 126), (136, 142, 141, 130), (128, 139, 140, 132), (134, 143, 139, 128), (161, 153, 147, 157), (157, 147, 151, 158), (160, 155, 149, 159), (159, 149, 145, 156), (152, 154, 148, 144), (155, 153, 145, 149), (151, 147, 153, 155), (146, 150, 154, 152), (158, 151, 155, 160), (156, 145, 153, 161), (144, 156, 161, 152), (150, 158, 160, 154), (148, 159, 156, 144), (154, 160, 159, 148), (146, 157, 158, 150), (152, 161, 157, 146), (179, 171, 165, 175), (175, 165, 169, 176), (178, 173, 167, 177), (177, 167, 163, 174), (170, 172, 166, 162), (173, 171, 163, 167), (169, 165, 171, 173), (164, 168, 172, 170), (176, 169, 173, 178), (174, 163, 171, 179), (162, 174, 179, 170), (168, 176, 178, 172), (166, 177, 174, 162), (172, 178, 177, 166), (164, 175, 176, 168), (170, 179, 175, 164)])
_uv = me_cube_001.uv_layers.new(name='UVMap')
_uv.uv.foreach_set('vector', [0.5, 0.1241, 0.625, 0.1241, 0.625, 0.25, 0.5, 0.25, 0.5, 0.25, 0.625, 0.25, 0.625, 0.5, 0.5, 0.5, 0.5, 0.6259, 0.625, 0.6259, 0.625, 0.75, 0.5, 0.75, 0.5, 0.75, 0.625, 0.75, 0.625, 1.0, 0.5, 1.0, 0.125, 0.6259, 0.375, 0.6259, 0.375, 0.75, 0.125, 0.75, 0.625, 0.6259, 0.875, 0.6259, 0.875, 0.75, 0.625, 0.75, 0.625, 0.5, 0.875, 0.5, 0.875, 0.6259, 0.625, 0.6259, 0.125, 0.5, 0.375, 0.5, 0.375, 0.6259, 0.125, 0.6259, 0.5, 0.5, 0.625, 0.5, 0.625, 0.6259, 0.5, 0.6259, 0.5, 0.0, 0.625, 0.0, 0.625, 0.1241, 0.5, 0.1241, 0.375, 0.0, 0.5, 0.0, 0.5, 0.1241, 0.375, 0.1241, 0.375, 0.5, 0.5, 0.5, 0.5, 0.6259, 0.375, 0.6259, 0.375, 0.75, 0.5, 0.75, 0.5, 1.0, 0.375, 1.0, 0.375, 0.6259, 0.5, 0.6259, 0.5, 0.75, 0.375, 0.75, 0.375, 0.25, 0.5, 0.25, 0.5, 0.5, 0.375, 0.5, 0.375, 0.1241, 0.5, 0.1241, 0.5, 0.25, 0.375, 0.25, 0.5, 0.1241, 0.625, 0.1241, 0.625, 0.25, 0.5, 0.25, 0.5, 0.25, 0.625, 0.25, 0.625, 0.5, 0.5, 0.5, 0.5, 0.6259, 0.625, 0.6259, 0.625, 0.75, 0.5, 0.75, 0.5, 0.75, 0.625, 0.75, 0.625, 1.0, 0.5, 1.0, 0.125, 0.6259, 0.375, 0.6259, 0.375, 0.75, 0.125, 0.75, 0.625, 0.6259, 0.875, 0.6259, 0.875, 0.75, 0.625, 0.75, 0.625, 0.5, 0.875, 0.5, 0.875, 0.6259, 0.625, 0.6259, 0.125, 0.5, 0.375, 0.5, 0.375, 0.6259, 0.125, 0.6259, 0.5, 0.5, 0.625, 0.5, 0.625, 0.6259, 0.5, 0.6259, 0.5, 0.0, 0.625, 0.0, 0.625, 0.1241, 0.5, 0.1241, 0.375, 0.0, 0.5, 0.0, 0.5, 0.1241, 0.375, 0.1241, 0.375, 0.5, 0.5, 0.5, 0.5, 0.6259, 0.375, 0.6259, 0.375, 0.75, 0.5, 0.75, 0.5, 1.0, 0.375, 1.0, 0.375, 0.6259, 0.5, 0.6259, 0.5, 0.75, 0.375, 0.75, 0.375, 0.25, 0.5, 0.25, 0.5, 0.5, 0.375, 0.5, 0.375, 0.1241, 0.5, 0.1241, 0.5, 0.25, 0.375, 0.25, 0.5, 0.1241, 0.625, 0.1241, 0.625, 0.25, 0.5, 0.25, 0.5, 0.25, 0.625, 0.25, 0.625, 0.5, 0.5, 0.5, 0.5, 0.6259, 0.625, 0.6259, 0.625, 0.75, 0.5, 0.75, 0.5, 0.75, 0.625, 0.75, 0.625, 1.0, 0.5, 1.0, 0.125, 0.6259, 0.375, 0.6259, 0.375, 0.75, 0.125, 0.75, 0.625, 0.6259, 0.875, 0.6259, 0.875, 0.75, 0.625, 0.75, 0.625, 0.5, 0.875, 0.5, 0.875, 0.6259, 0.625, 0.6259, 0.125, 0.5, 0.375, 0.5, 0.375, 0.6259, 0.125, 0.6259, 0.5, 0.5, 0.625, 0.5, 0.625, 0.6259, 0.5, 0.6259, 0.5, 0.0, 0.625, 0.0, 0.625, 0.1241, 0.5, 0.1241, 0.375, 0.0, 0.5, 0.0, 0.5, 0.1241, 0.375, 0.1241, 0.375, 0.5, 0.5, 0.5, 0.5, 0.6259, 0.375, 0.6259, 0.375, 0.75, 0.5, 0.75, 0.5, 1.0, 0.375, 1.0, 0.375, 0.6259, 0.5, 0.6259, 0.5, 0.75, 0.375, 0.75, 0.375, 0.25, 0.5, 0.25, 0.5, 0.5, 0.375, 0.5, 0.375, 0.1241, 0.5, 0.1241, 0.5, 0.25, 0.375, 0.25, 0.5, 0.1241, 0.625, 0.1241, 0.625, 0.25, 0.5, 0.25, 0.5, 0.25, 0.625, 0.25, 0.625, 0.5, 0.5, 0.5, 0.5, 0.6259, 0.625, 0.6259, 0.625, 0.75, 0.5, 0.75, 0.5, 0.75, 0.625, 0.75, 0.625, 1.0, 0.5, 1.0, 0.125, 0.6259, 0.375, 0.6259, 0.375, 0.75, 0.125, 0.75, 0.625, 0.6259, 0.875, 0.6259, 0.875, 0.75, 0.625, 0.75, 0.625, 0.5, 0.875, 0.5, 0.875, 0.6259, 0.625, 0.6259, 0.125, 0.5, 0.375, 0.5, 0.375, 0.6259, 0.125, 0.6259, 0.5, 0.5, 0.625, 0.5, 0.625, 0.6259, 0.5, 0.6259, 0.5, 0.0, 0.625, 0.0, 0.625, 0.1241, 0.5, 0.1241, 0.375, 0.0, 0.5, 0.0, 0.5, 0.1241, 0.375, 0.1241, 0.375, 0.5, 0.5, 0.5, 0.5, 0.6259, 0.375, 0.6259, 0.375, 0.75, 0.5, 0.75, 0.5, 1.0, 0.375, 1.0, 0.375, 0.6259, 0.5, 0.6259, 0.5, 0.75, 0.375, 0.75, 0.375, 0.25, 0.5, 0.25, 0.5, 0.5, 0.375, 0.5, 0.375, 0.1241, 0.5, 0.1241, 0.5, 0.25, 0.375, 0.25, 0.5, 0.1241, 0.625, 0.1241, 0.625, 0.25, 0.5, 0.25, 0.5, 0.25, 0.625, 0.25, 0.625, 0.5, 0.5, 0.5, 0.5, 0.6259, 0.625, 0.6259, 0.625, 0.75, 0.5, 0.75, 0.5, 0.75, 0.625, 0.75, 0.625, 1.0, 0.5, 1.0, 0.125, 0.6259, 0.375, 0.6259, 0.375, 0.75, 0.125, 0.75, 0.625, 0.6259, 0.875, 0.6259, 0.875, 0.75, 0.625, 0.75, 0.625, 0.5, 0.875, 0.5, 0.875, 0.6259, 0.625, 0.6259, 0.125, 0.5, 0.375, 0.5, 0.375, 0.6259, 0.125, 0.6259, 0.5, 0.5, 0.625, 0.5, 0.625, 0.6259, 0.5, 0.6259, 0.5, 0.0, 0.625, 0.0, 0.625, 0.1241, 0.5, 0.1241, 0.375, 0.0, 0.5, 0.0, 0.5, 0.1241, 0.375, 0.1241, 0.375, 0.5, 0.5, 0.5, 0.5, 0.6259, 0.375, 0.6259, 0.375, 0.75, 0.5, 0.75, 0.5, 1.0, 0.375, 1.0, 0.375, 0.6259, 0.5, 0.6259, 0.5, 0.75, 0.375, 0.75, 0.375, 0.25, 0.5, 0.25, 0.5, 0.5, 0.375, 0.5, 0.375, 0.1241, 0.5, 0.1241, 0.5, 0.25, 0.375, 0.25, 0.5, 0.1241, 0.625, 0.1241, 0.625, 0.25, 0.5, 0.25, 0.5, 0.25, 0.625, 0.25, 0.625, 0.5, 0.5, 0.5, 0.5, 0.6259, 0.625, 0.6259, 0.625, 0.75, 0.5, 0.75, 0.5, 0.75, 0.625, 0.75, 0.625, 1.0, 0.5, 1.0, 0.125, 0.6259, 0.375, 0.6259, 0.375, 0.75, 0.125, 0.75, 0.625, 0.6259, 0.875, 0.6259, 0.875, 0.75, 0.625, 0.75, 0.625, 0.5, 0.875, 0.5, 0.875, 0.6259, 0.625, 0.6259, 0.125, 0.5, 0.375, 0.5, 0.375, 0.6259, 0.125, 0.6259, 0.5, 0.5, 0.625, 0.5, 0.625, 0.6259, 0.5, 0.6259, 0.5, 0.0, 0.625, 0.0, 0.625, 0.1241, 0.5, 0.1241, 0.375, 0.0, 0.5, 0.0, 0.5, 0.1241, 0.375, 0.1241, 0.375, 0.5, 0.5, 0.5, 0.5, 0.6259, 0.375, 0.6259, 0.375, 0.75, 0.5, 0.75, 0.5, 1.0, 0.375, 1.0, 0.375, 0.6259, 0.5, 0.6259, 0.5, 0.75, 0.375, 0.75, 0.375, 0.25, 0.5, 0.25, 0.5, 0.5, 0.375, 0.5, 0.375, 0.1241, 0.5, 0.1241, 0.5, 0.25, 0.375, 0.25, 0.5, 0.1241, 0.625, 0.1241, 0.625, 0.25, 0.5, 0.25, 0.5, 0.25, 0.625, 0.25, 0.625, 0.5, 0.5, 0.5, 0.5, 0.6259, 0.625, 0.6259, 0.625, 0.75, 0.5, 0.75, 0.5, 0.75, 0.625, 0.75, 0.625, 1.0, 0.5, 1.0, 0.125, 0.6259, 0.375, 0.6259, 0.375, 0.75, 0.125, 0.75, 0.625, 0.6259, 0.875, 0.6259, 0.875, 0.75, 0.625, 0.75, 0.625, 0.5, 0.875, 0.5, 0.875, 0.6259, 0.625, 0.6259, 0.125, 0.5, 0.375, 0.5, 0.375, 0.6259, 0.125, 0.6259, 0.5, 0.5, 0.625, 0.5, 0.625, 0.6259, 0.5, 0.6259, 0.5, 0.0, 0.625, 0.0, 0.625, 0.1241, 0.5, 0.1241, 0.375, 0.0, 0.5, 0.0, 0.5, 0.1241, 0.375, 0.1241, 0.375, 0.5, 0.5, 0.5, 0.5, 0.6259, 0.375, 0.6259, 0.375, 0.75, 0.5, 0.75, 0.5, 1.0, 0.375, 1.0, 0.375, 0.6259, 0.5, 0.6259, 0.5, 0.75, 0.375, 0.75, 0.375, 0.25, 0.5, 0.25, 0.5, 0.5, 0.375, 0.5, 0.375, 0.1241, 0.5, 0.1241, 0.5, 0.25, 0.375, 0.25, 0.5, 0.1241, 0.625, 0.1241, 0.625, 0.25, 0.5, 0.25, 0.5, 0.25, 0.625, 0.25, 0.625, 0.5, 0.5, 0.5, 0.5, 0.6259, 0.625, 0.6259, 0.625, 0.75, 0.5, 0.75, 0.5, 0.75, 0.625, 0.75, 0.625, 1.0, 0.5, 1.0, 0.125, 0.6259, 0.375, 0.6259, 0.375, 0.75, 0.125, 0.75, 0.625, 0.6259, 0.875, 0.6259, 0.875, 0.75, 0.625, 0.75, 0.625, 0.5, 0.875, 0.5, 0.875, 0.6259, 0.625, 0.6259, 0.125, 0.5, 0.375, 0.5, 0.375, 0.6259, 0.125, 0.6259, 0.5, 0.5, 0.625, 0.5, 0.625, 0.6259, 0.5, 0.6259, 0.5, 0.0, 0.625, 0.0, 0.625, 0.1241, 0.5, 0.1241, 0.375, 0.0, 0.5, 0.0, 0.5, 0.1241, 0.375, 0.1241, 0.375, 0.5, 0.5, 0.5, 0.5, 0.6259, 0.375, 0.6259, 0.375, 0.75, 0.5, 0.75, 0.5, 1.0, 0.375, 1.0, 0.375, 0.6259, 0.5, 0.6259, 0.5, 0.75, 0.375, 0.75, 0.375, 0.25, 0.5, 0.25, 0.5, 0.5, 0.375, 0.5, 0.375, 0.1241, 0.5, 0.1241, 0.5, 0.25, 0.375, 0.25, 0.5, 0.1241, 0.625, 0.1241, 0.625, 0.25, 0.5, 0.25, 0.5, 0.25, 0.625, 0.25, 0.625, 0.5, 0.5, 0.5, 0.5, 0.6259, 0.625, 0.6259, 0.625, 0.75, 0.5, 0.75, 0.5, 0.75, 0.625, 0.75, 0.625, 1.0, 0.5, 1.0, 0.125, 0.6259, 0.375, 0.6259, 0.375, 0.75, 0.125, 0.75, 0.625, 0.6259, 0.875, 0.6259, 0.875, 0.75, 0.625, 0.75, 0.625, 0.5, 0.875, 0.5, 0.875, 0.6259, 0.625, 0.6259, 0.125, 0.5, 0.375, 0.5, 0.375, 0.6259, 0.125, 0.6259, 0.5, 0.5, 0.625, 0.5, 0.625, 0.6259, 0.5, 0.6259, 0.5, 0.0, 0.625, 0.0, 0.625, 0.1241, 0.5, 0.1241, 0.375, 0.0, 0.5, 0.0, 0.5, 0.1241, 0.375, 0.1241, 0.375, 0.5, 0.5, 0.5, 0.5, 0.6259, 0.375, 0.6259, 0.375, 0.75, 0.5, 0.75, 0.5, 1.0, 0.375, 1.0, 0.375, 0.6259, 0.5, 0.6259, 0.5, 0.75, 0.375, 0.75, 0.375, 0.25, 0.5, 0.25, 0.5, 0.5, 0.375, 0.5, 0.375, 0.1241, 0.5, 0.1241, 0.5, 0.25, 0.375, 0.25, 0.5, 0.1241, 0.625, 0.1241, 0.625, 0.25, 0.5, 0.25, 0.5, 0.25, 0.625, 0.25, 0.625, 0.5, 0.5, 0.5, 0.5, 0.6259, 0.625, 0.6259, 0.625, 0.75, 0.5, 0.75, 0.5, 0.75, 0.625, 0.75, 0.625, 1.0, 0.5, 1.0, 0.125, 0.6259, 0.375, 0.6259, 0.375, 0.75, 0.125, 0.75, 0.625, 0.6259, 0.875, 0.6259, 0.875, 0.75, 0.625, 0.75, 0.625, 0.5, 0.875, 0.5, 0.875, 0.6259, 0.625, 0.6259, 0.125, 0.5, 0.375, 0.5, 0.375, 0.6259, 0.125, 0.6259, 0.5, 0.5, 0.625, 0.5, 0.625, 0.6259, 0.5, 0.6259, 0.5, 0.0, 0.625, 0.0, 0.625, 0.1241, 0.5, 0.1241, 0.375, 0.0, 0.5, 0.0, 0.5, 0.1241, 0.375, 0.1241, 0.375, 0.5, 0.5, 0.5, 0.5, 0.6259, 0.375, 0.6259, 0.375, 0.75, 0.5, 0.75, 0.5, 1.0, 0.375, 1.0, 0.375, 0.6259, 0.5, 0.6259, 0.5, 0.75, 0.375, 0.75, 0.375, 0.25, 0.5, 0.25, 0.5, 0.5, 0.375, 0.5, 0.375, 0.1241, 0.5, 0.1241, 0.5, 0.25, 0.375, 0.25])
me_cube_001.materials.append(mat_material_002)
me_cube_001.update()
me_cube_002 = bpy.data.meshes.new('Cube.002')
me_cube_002.from_pydata([(-1.0, -1.0, 1.63), (-1.0, -1.0, 4.289), (-1.0, 1.0, 1.63), (-1.0, 1.0, 4.289), (1.0, -1.0, 1.63), (1.0, -1.0, 4.289), (1.0, 1.0, 1.63), (1.0, 1.0, 4.289), (-1.0, -0.008378, 1.217), (-1.0, -0.008378, 4.702), (3.812, -0.008378, 1.217), (3.812, -0.008378, 4.702), (-1.0, -1.412, 2.63), (-1.0, 1.414, 2.63), (1.0, 1.414, 2.63), (1.0, -1.412, 2.63), (3.812, -0.006944, 2.63), (-1.0, -0.006944, 2.63), (-1.0, -1.767, 0.7309), (-1.0, -3.33, 2.882), (-1.0, -0.1491, 1.906), (-1.0, -1.712, 4.058), (1.0, -1.767, 0.7309), (1.0, -3.33, 2.882), (1.0, -0.1491, 1.906), (1.0, -1.712, 4.058), (-1.0, -0.7221, 0.9796), (-1.0, -2.771, 3.799), (3.812, -0.7221, 0.9796), (3.812, -2.771, 3.799), (-1.0, -2.688, 1.298), (-1.0, -0.4015, 2.959), (1.0, -0.4015, 2.959), (1.0, -2.688, 1.298), (3.812, -1.551, 2.124), (-1.0, -1.551, 2.124), (-1.0, -1.859, -0.4474), (-1.0, -4.388, 0.3743), (-1.0, -1.241, 1.455), (-1.0, -3.77, 2.276), (1.0, -1.859, -0.4474), (1.0, -4.388, 0.3743), (1.0, -1.241, 1.455), (1.0, -3.77, 2.276), (-1.0, -1.16, 0.3681), (-1.0, -4.474, 1.445), (3.812, -1.16, 0.3681), (3.812, -4.474, 1.445), (-1.0, -2.937, -0.5298), (-1.0, -2.064, 2.158), (1.0, -2.064, 2.158), (1.0, -2.937, -0.5298), (3.812, -2.503, 0.8061), (-1.0, -2.503, 0.8061), (-1.0, -1.241, -1.455), (-1.0, -3.77, -2.276), (-1.0, -1.859, 0.4474), (-1.0, -4.388, -0.3743), (1.0, -1.241, -1.455), (1.0, -3.77, -2.276), (1.0, -1.859, 0.4474), (1.0, -4.388, -0.3743), (-1.0, -1.155, -0.384), (-1.0, -4.469, -1.461), (3.812, -1.155, -0.384), (3.812, -4.469, -1.461), (-1.0, -2.065, -2.155), (-1.0, -2.938, 0.5325), (1.0, -2.938, 0.5325), (1.0, -2.065, -2.155), (3.812, -2.499, -0.8193), (-1.0, -2.499, -0.8193), (-1.0, -0.1491, -1.906), (-1.0, -1.712, -4.058), (-1.0, -1.767, -0.7309), (-1.0, -3.33, -2.882), (1.0, -0.1491, -1.906), (1.0, -1.712, -4.058), (1.0, -1.767, -0.7309), (1.0, -3.33, -2.882), (-1.0, -0.7085, -0.9895), (-1.0, -2.757, -3.809), (3.812, -0.7085, -0.9895), (3.812, -2.757, -3.809), (-1.0, -0.4038, -2.957), (-1.0, -2.69, -1.296), (1.0, -2.69, -1.296), (1.0, -0.4038, -2.957), (3.812, -1.54, -2.132), (-1.0, -1.54, -2.132), (-1.0, 1.0, -1.63), (-1.0, 1.0, -4.289), (-1.0, -1.0, -1.63), (-1.0, -1.0, -4.289), (1.0, 1.0, -1.63), (1.0, 1.0, -4.289), (1.0, -1.0, -1.63), (1.0, -1.0, -4.289), (-1.0, 0.008379, -1.217), (-1.0, 0.008379, -4.702), (3.812, 0.008379, -1.217), (3.812, 0.008379, -4.702), (-1.0, 1.412, -2.63), (-1.0, -1.414, -2.63), (1.0, -1.414, -2.63), (1.0, 1.412, -2.63), (3.812, 0.006944, -2.63), (-1.0, 0.006944, -2.63), (-1.0, 1.767, -0.7309), (-1.0, 3.33, -2.882), (-1.0, 0.1491, -1.906), (-1.0, 1.712, -4.058), (1.0, 1.767, -0.7309), (1.0, 3.33, -2.882), (1.0, 0.1491, -1.906), (1.0, 1.712, -4.058), (-1.0, 0.7221, -0.9796), (-1.0, 2.771, -3.799), (3.812, 0.7221, -0.9796), (3.812, 2.771, -3.799), (-1.0, 2.688, -1.298), (-1.0, 0.4015, -2.959), (1.0, 0.4015, -2.959), (1.0, 2.688, -1.298), (3.812, 1.551, -2.124), (-1.0, 1.551, -2.124), (-1.0, 1.859, 0.4474), (-1.0, 4.388, -0.3743), (-1.0, 1.241, -1.455), (-1.0, 3.77, -2.276), (1.0, 1.859, 0.4474), (1.0, 4.388, -0.3743), (1.0, 1.241, -1.455), (1.0, 3.77, -2.276), (-1.0, 1.16, -0.3681), (-1.0, 4.474, -1.445), (3.812, 1.16, -0.3681), (3.812, 4.474, -1.445), (-1.0, 2.937, 0.5298), (-1.0, 2.064, -2.158), (1.0, 2.064, -2.158), (1.0, 2.937, 0.5298), (3.812, 2.503, -0.8061), (-1.0, 2.503, -0.8061), (-1.0, 1.241, 1.455), (-1.0, 3.77, 2.276), (-1.0, 1.859, -0.4474), (-1.0, 4.388, 0.3743), (1.0, 1.241, 1.455), (1.0, 3.77, 2.276), (1.0, 1.859, -0.4474), (1.0, 4.388, 0.3743), (-1.0, 1.155, 0.384), (-1.0, 4.469, 1.461), (3.812, 1.155, 0.384), (3.812, 4.469, 1.461), (-1.0, 2.065, 2.155), (-1.0, 2.938, -0.5325), (1.0, 2.938, -0.5325), (1.0, 2.065, 2.155), (3.812, 2.499, 0.8193), (-1.0, 2.499, 0.8193), (-1.0, 0.1491, 1.906), (-1.0, 1.712, 4.058), (-1.0, 1.767, 0.7309), (-1.0, 3.33, 2.882), (1.0, 0.1491, 1.906), (1.0, 1.712, 4.058), (1.0, 1.767, 0.7309), (1.0, 3.33, 2.882), (-1.0, 0.7085, 0.9895), (-1.0, 2.757, 3.809), (3.812, 0.7085, 0.9895), (3.812, 2.757, 3.809), (-1.0, 0.4039, 2.957), (-1.0, 2.69, 1.296), (1.0, 2.69, 1.296), (1.0, 0.4039, 2.957), (3.812, 1.54, 2.132), (-1.0, 1.54, 2.132)], [], [(17, 9, 3, 13), (13, 3, 7, 14), (16, 11, 5, 15), (15, 5, 1, 12), (8, 10, 4, 0), (11, 9, 1, 5), (7, 3, 9, 11), (2, 6, 10, 8), (14, 7, 11, 16), (12, 1, 9, 17), (0, 12, 17, 8), (6, 14, 16, 10), (4, 15, 12, 0), (10, 16, 15, 4), (2, 13, 14, 6), (8, 17, 13, 2), (35, 27, 21, 31), (31, 21, 25, 32), (34, 29, 23, 33), (33, 23, 19, 30), (26, 28, 22, 18), (29, 27, 19, 23), (25, 21, 27, 29), (20, 24, 28, 26), (32, 25, 29, 34), (30, 19, 27, 35), (18, 30, 35, 26), (24, 32, 34, 28), (22, 33, 30, 18), (28, 34, 33, 22), (20, 31, 32, 24), (26, 35, 31, 20), (53, 45, 39, 49), (49, 39, 43, 50), (52, 47, 41, 51), (51, 41, 37, 48), (44, 46, 40, 36), (47, 45, 37, 41), (43, 39, 45, 47), (38, 42, 46, 44), (50, 43, 47, 52), (48, 37, 45, 53), (36, 48, 53, 44), (42, 50, 52, 46), (40, 51, 48, 36), (46, 52, 51, 40), (38, 49, 50, 42), (44, 53, 49, 38), (71, 63, 57, 67), (67, 57, 61, 68), (70, 65, 59, 69), (69, 59, 55, 66), (62, 64, 58, 54), (65, 63, 55, 59), (61, 57, 63, 65), (56, 60, 64, 62), (68, 61, 65, 70), (66, 55, 63, 71), (54, 66, 71, 62), (60, 68, 70, 64), (58, 69, 66, 54), (64, 70, 69, 58), (56, 67, 68, 60), (62, 71, 67, 56), (89, 81, 75, 85), (85, 75, 79, 86), (88, 83, 77, 87), (87, 77, 73, 84), (80, 82, 76, 72), (83, 81, 73, 77), (79, 75, 81, 83), (74, 78, 82, 80), (86, 79, 83, 88), (84, 73, 81, 89), (72, 84, 89, 80), (78, 86, 88, 82), (76, 87, 84, 72), (82, 88, 87, 76), (74, 85, 86, 78), (80, 89, 85, 74), (107, 99, 93, 103), (103, 93, 97, 104), (106, 101, 95, 105), (105, 95, 91, 102), (98, 100, 94, 90), (101, 99, 91, 95), (97, 93, 99, 101), (92, 96, 100, 98), (104, 97, 101, 106), (102, 91, 99, 107), (90, 102, 107, 98), (96, 104, 106, 100), (94, 105, 102, 90), (100, 106, 105, 94), (92, 103, 104, 96), (98, 107, 103, 92), (125, 117, 111, 121), (121, 111, 115, 122), (124, 119, 113, 123), (123, 113, 109, 120), (116, 118, 112, 108), (119, 117, 109, 113), (115, 111, 117, 119), (110, 114, 118, 116), (122, 115, 119, 124), (120, 109, 117, 125), (108, 120, 125, 116), (114, 122, 124, 118), (112, 123, 120, 108), (118, 124, 123, 112), (110, 121, 122, 114), (116, 125, 121, 110), (143, 135, 129, 139), (139, 129, 133, 140), (142, 137, 131, 141), (141, 131, 127, 138), (134, 136, 130, 126), (137, 135, 127, 131), (133, 129, 135, 137), (128, 132, 136, 134), (140, 133, 137, 142), (138, 127, 135, 143), (126, 138, 143, 134), (132, 140, 142, 136), (130, 141, 138, 126), (136, 142, 141, 130), (128, 139, 140, 132), (134, 143, 139, 128), (161, 153, 147, 157), (157, 147, 151, 158), (160, 155, 149, 159), (159, 149, 145, 156), (152, 154, 148, 144), (155, 153, 145, 149), (151, 147, 153, 155), (146, 150, 154, 152), (158, 151, 155, 160), (156, 145, 153, 161), (144, 156, 161, 152), (150, 158, 160, 154), (148, 159, 156, 144), (154, 160, 159, 148), (146, 157, 158, 150), (152, 161, 157, 146), (179, 171, 165, 175), (175, 165, 169, 176), (178, 173, 167, 177), (177, 167, 163, 174), (170, 172, 166, 162), (173, 171, 163, 167), (169, 165, 171, 173), (164, 168, 172, 170), (176, 169, 173, 178), (174, 163, 171, 179), (162, 174, 179, 170), (168, 176, 178, 172), (166, 177, 174, 162), (172, 178, 177, 166), (164, 175, 176, 168), (170, 179, 175, 164)])
_uv = me_cube_002.uv_layers.new(name='UVMap')
_uv.uv.foreach_set('vector', [0.5, 0.1241, 0.625, 0.1241, 0.625, 0.25, 0.5, 0.25, 0.5, 0.25, 0.625, 0.25, 0.625, 0.5, 0.5, 0.5, 0.5, 0.6259, 0.625, 0.6259, 0.625, 0.75, 0.5, 0.75, 0.5, 0.75, 0.625, 0.75, 0.625, 1.0, 0.5, 1.0, 0.125, 0.6259, 0.375, 0.6259, 0.375, 0.75, 0.125, 0.75, 0.625, 0.6259, 0.875, 0.6259, 0.875, 0.75, 0.625, 0.75, 0.625, 0.5, 0.875, 0.5, 0.875, 0.6259, 0.625, 0.6259, 0.125, 0.5, 0.375, 0.5, 0.375, 0.6259, 0.125, 0.6259, 0.5, 0.5, 0.625, 0.5, 0.625, 0.6259, 0.5, 0.6259, 0.5, 0.0, 0.625, 0.0, 0.625, 0.1241, 0.5, 0.1241, 0.375, 0.0, 0.5, 0.0, 0.5, 0.1241, 0.375, 0.1241, 0.375, 0.5, 0.5, 0.5, 0.5, 0.6259, 0.375, 0.6259, 0.375, 0.75, 0.5, 0.75, 0.5, 1.0, 0.375, 1.0, 0.375, 0.6259, 0.5, 0.6259, 0.5, 0.75, 0.375, 0.75, 0.375, 0.25, 0.5, 0.25, 0.5, 0.5, 0.375, 0.5, 0.375, 0.1241, 0.5, 0.1241, 0.5, 0.25, 0.375, 0.25, 0.5, 0.1241, 0.625, 0.1241, 0.625, 0.25, 0.5, 0.25, 0.5, 0.25, 0.625, 0.25, 0.625, 0.5, 0.5, 0.5, 0.5, 0.6259, 0.625, 0.6259, 0.625, 0.75, 0.5, 0.75, 0.5, 0.75, 0.625, 0.75, 0.625, 1.0, 0.5, 1.0, 0.125, 0.6259, 0.375, 0.6259, 0.375, 0.75, 0.125, 0.75, 0.625, 0.6259, 0.875, 0.6259, 0.875, 0.75, 0.625, 0.75, 0.625, 0.5, 0.875, 0.5, 0.875, 0.6259, 0.625, 0.6259, 0.125, 0.5, 0.375, 0.5, 0.375, 0.6259, 0.125, 0.6259, 0.5, 0.5, 0.625, 0.5, 0.625, 0.6259, 0.5, 0.6259, 0.5, 0.0, 0.625, 0.0, 0.625, 0.1241, 0.5, 0.1241, 0.375, 0.0, 0.5, 0.0, 0.5, 0.1241, 0.375, 0.1241, 0.375, 0.5, 0.5, 0.5, 0.5, 0.6259, 0.375, 0.6259, 0.375, 0.75, 0.5, 0.75, 0.5, 1.0, 0.375, 1.0, 0.375, 0.6259, 0.5, 0.6259, 0.5, 0.75, 0.375, 0.75, 0.375, 0.25, 0.5, 0.25, 0.5, 0.5, 0.375, 0.5, 0.375, 0.1241, 0.5, 0.1241, 0.5, 0.25, 0.375, 0.25, 0.5, 0.1241, 0.625, 0.1241, 0.625, 0.25, 0.5, 0.25, 0.5, 0.25, 0.625, 0.25, 0.625, 0.5, 0.5, 0.5, 0.5, 0.6259, 0.625, 0.6259, 0.625, 0.75, 0.5, 0.75, 0.5, 0.75, 0.625, 0.75, 0.625, 1.0, 0.5, 1.0, 0.125, 0.6259, 0.375, 0.6259, 0.375, 0.75, 0.125, 0.75, 0.625, 0.6259, 0.875, 0.6259, 0.875, 0.75, 0.625, 0.75, 0.625, 0.5, 0.875, 0.5, 0.875, 0.6259, 0.625, 0.6259, 0.125, 0.5, 0.375, 0.5, 0.375, 0.6259, 0.125, 0.6259, 0.5, 0.5, 0.625, 0.5, 0.625, 0.6259, 0.5, 0.6259, 0.5, 0.0, 0.625, 0.0, 0.625, 0.1241, 0.5, 0.1241, 0.375, 0.0, 0.5, 0.0, 0.5, 0.1241, 0.375, 0.1241, 0.375, 0.5, 0.5, 0.5, 0.5, 0.6259, 0.375, 0.6259, 0.375, 0.75, 0.5, 0.75, 0.5, 1.0, 0.375, 1.0, 0.375, 0.6259, 0.5, 0.6259, 0.5, 0.75, 0.375, 0.75, 0.375, 0.25, 0.5, 0.25, 0.5, 0.5, 0.375, 0.5, 0.375, 0.1241, 0.5, 0.1241, 0.5, 0.25, 0.375, 0.25, 0.5, 0.1241, 0.625, 0.1241, 0.625, 0.25, 0.5, 0.25, 0.5, 0.25, 0.625, 0.25, 0.625, 0.5, 0.5, 0.5, 0.5, 0.6259, 0.625, 0.6259, 0.625, 0.75, 0.5, 0.75, 0.5, 0.75, 0.625, 0.75, 0.625, 1.0, 0.5, 1.0, 0.125, 0.6259, 0.375, 0.6259, 0.375, 0.75, 0.125, 0.75, 0.625, 0.6259, 0.875, 0.6259, 0.875, 0.75, 0.625, 0.75, 0.625, 0.5, 0.875, 0.5, 0.875, 0.6259, 0.625, 0.6259, 0.125, 0.5, 0.375, 0.5, 0.375, 0.6259, 0.125, 0.6259, 0.5, 0.5, 0.625, 0.5, 0.625, 0.6259, 0.5, 0.6259, 0.5, 0.0, 0.625, 0.0, 0.625, 0.1241, 0.5, 0.1241, 0.375, 0.0, 0.5, 0.0, 0.5, 0.1241, 0.375, 0.1241, 0.375, 0.5, 0.5, 0.5, 0.5, 0.6259, 0.375, 0.6259, 0.375, 0.75, 0.5, 0.75, 0.5, 1.0, 0.375, 1.0, 0.375, 0.6259, 0.5, 0.6259, 0.5, 0.75, 0.375, 0.75, 0.375, 0.25, 0.5, 0.25, 0.5, 0.5, 0.375, 0.5, 0.375, 0.1241, 0.5, 0.1241, 0.5, 0.25, 0.375, 0.25, 0.5, 0.1241, 0.625, 0.1241, 0.625, 0.25, 0.5, 0.25, 0.5, 0.25, 0.625, 0.25, 0.625, 0.5, 0.5, 0.5, 0.5, 0.6259, 0.625, 0.6259, 0.625, 0.75, 0.5, 0.75, 0.5, 0.75, 0.625, 0.75, 0.625, 1.0, 0.5, 1.0, 0.125, 0.6259, 0.375, 0.6259, 0.375, 0.75, 0.125, 0.75, 0.625, 0.6259, 0.875, 0.6259, 0.875, 0.75, 0.625, 0.75, 0.625, 0.5, 0.875, 0.5, 0.875, 0.6259, 0.625, 0.6259, 0.125, 0.5, 0.375, 0.5, 0.375, 0.6259, 0.125, 0.6259, 0.5, 0.5, 0.625, 0.5, 0.625, 0.6259, 0.5, 0.6259, 0.5, 0.0, 0.625, 0.0, 0.625, 0.1241, 0.5, 0.1241, 0.375, 0.0, 0.5, 0.0, 0.5, 0.1241, 0.375, 0.1241, 0.375, 0.5, 0.5, 0.5, 0.5, 0.6259, 0.375, 0.6259, 0.375, 0.75, 0.5, 0.75, 0.5, 1.0, 0.375, 1.0, 0.375, 0.6259, 0.5, 0.6259, 0.5, 0.75, 0.375, 0.75, 0.375, 0.25, 0.5, 0.25, 0.5, 0.5, 0.375, 0.5, 0.375, 0.1241, 0.5, 0.1241, 0.5, 0.25, 0.375, 0.25, 0.5, 0.1241, 0.625, 0.1241, 0.625, 0.25, 0.5, 0.25, 0.5, 0.25, 0.625, 0.25, 0.625, 0.5, 0.5, 0.5, 0.5, 0.6259, 0.625, 0.6259, 0.625, 0.75, 0.5, 0.75, 0.5, 0.75, 0.625, 0.75, 0.625, 1.0, 0.5, 1.0, 0.125, 0.6259, 0.375, 0.6259, 0.375, 0.75, 0.125, 0.75, 0.625, 0.6259, 0.875, 0.6259, 0.875, 0.75, 0.625, 0.75, 0.625, 0.5, 0.875, 0.5, 0.875, 0.6259, 0.625, 0.6259, 0.125, 0.5, 0.375, 0.5, 0.375, 0.6259, 0.125, 0.6259, 0.5, 0.5, 0.625, 0.5, 0.625, 0.6259, 0.5, 0.6259, 0.5, 0.0, 0.625, 0.0, 0.625, 0.1241, 0.5, 0.1241, 0.375, 0.0, 0.5, 0.0, 0.5, 0.1241, 0.375, 0.1241, 0.375, 0.5, 0.5, 0.5, 0.5, 0.6259, 0.375, 0.6259, 0.375, 0.75, 0.5, 0.75, 0.5, 1.0, 0.375, 1.0, 0.375, 0.6259, 0.5, 0.6259, 0.5, 0.75, 0.375, 0.75, 0.375, 0.25, 0.5, 0.25, 0.5, 0.5, 0.375, 0.5, 0.375, 0.1241, 0.5, 0.1241, 0.5, 0.25, 0.375, 0.25, 0.5, 0.1241, 0.625, 0.1241, 0.625, 0.25, 0.5, 0.25, 0.5, 0.25, 0.625, 0.25, 0.625, 0.5, 0.5, 0.5, 0.5, 0.6259, 0.625, 0.6259, 0.625, 0.75, 0.5, 0.75, 0.5, 0.75, 0.625, 0.75, 0.625, 1.0, 0.5, 1.0, 0.125, 0.6259, 0.375, 0.6259, 0.375, 0.75, 0.125, 0.75, 0.625, 0.6259, 0.875, 0.6259, 0.875, 0.75, 0.625, 0.75, 0.625, 0.5, 0.875, 0.5, 0.875, 0.6259, 0.625, 0.6259, 0.125, 0.5, 0.375, 0.5, 0.375, 0.6259, 0.125, 0.6259, 0.5, 0.5, 0.625, 0.5, 0.625, 0.6259, 0.5, 0.6259, 0.5, 0.0, 0.625, 0.0, 0.625, 0.1241, 0.5, 0.1241, 0.375, 0.0, 0.5, 0.0, 0.5, 0.1241, 0.375, 0.1241, 0.375, 0.5, 0.5, 0.5, 0.5, 0.6259, 0.375, 0.6259, 0.375, 0.75, 0.5, 0.75, 0.5, 1.0, 0.375, 1.0, 0.375, 0.6259, 0.5, 0.6259, 0.5, 0.75, 0.375, 0.75, 0.375, 0.25, 0.5, 0.25, 0.5, 0.5, 0.375, 0.5, 0.375, 0.1241, 0.5, 0.1241, 0.5, 0.25, 0.375, 0.25, 0.5, 0.1241, 0.625, 0.1241, 0.625, 0.25, 0.5, 0.25, 0.5, 0.25, 0.625, 0.25, 0.625, 0.5, 0.5, 0.5, 0.5, 0.6259, 0.625, 0.6259, 0.625, 0.75, 0.5, 0.75, 0.5, 0.75, 0.625, 0.75, 0.625, 1.0, 0.5, 1.0, 0.125, 0.6259, 0.375, 0.6259, 0.375, 0.75, 0.125, 0.75, 0.625, 0.6259, 0.875, 0.6259, 0.875, 0.75, 0.625, 0.75, 0.625, 0.5, 0.875, 0.5, 0.875, 0.6259, 0.625, 0.6259, 0.125, 0.5, 0.375, 0.5, 0.375, 0.6259, 0.125, 0.6259, 0.5, 0.5, 0.625, 0.5, 0.625, 0.6259, 0.5, 0.6259, 0.5, 0.0, 0.625, 0.0, 0.625, 0.1241, 0.5, 0.1241, 0.375, 0.0, 0.5, 0.0, 0.5, 0.1241, 0.375, 0.1241, 0.375, 0.5, 0.5, 0.5, 0.5, 0.6259, 0.375, 0.6259, 0.375, 0.75, 0.5, 0.75, 0.5, 1.0, 0.375, 1.0, 0.375, 0.6259, 0.5, 0.6259, 0.5, 0.75, 0.375, 0.75, 0.375, 0.25, 0.5, 0.25, 0.5, 0.5, 0.375, 0.5, 0.375, 0.1241, 0.5, 0.1241, 0.5, 0.25, 0.375, 0.25, 0.5, 0.1241, 0.625, 0.1241, 0.625, 0.25, 0.5, 0.25, 0.5, 0.25, 0.625, 0.25, 0.625, 0.5, 0.5, 0.5, 0.5, 0.6259, 0.625, 0.6259, 0.625, 0.75, 0.5, 0.75, 0.5, 0.75, 0.625, 0.75, 0.625, 1.0, 0.5, 1.0, 0.125, 0.6259, 0.375, 0.6259, 0.375, 0.75, 0.125, 0.75, 0.625, 0.6259, 0.875, 0.6259, 0.875, 0.75, 0.625, 0.75, 0.625, 0.5, 0.875, 0.5, 0.875, 0.6259, 0.625, 0.6259, 0.125, 0.5, 0.375, 0.5, 0.375, 0.6259, 0.125, 0.6259, 0.5, 0.5, 0.625, 0.5, 0.625, 0.6259, 0.5, 0.6259, 0.5, 0.0, 0.625, 0.0, 0.625, 0.1241, 0.5, 0.1241, 0.375, 0.0, 0.5, 0.0, 0.5, 0.1241, 0.375, 0.1241, 0.375, 0.5, 0.5, 0.5, 0.5, 0.6259, 0.375, 0.6259, 0.375, 0.75, 0.5, 0.75, 0.5, 1.0, 0.375, 1.0, 0.375, 0.6259, 0.5, 0.6259, 0.5, 0.75, 0.375, 0.75, 0.375, 0.25, 0.5, 0.25, 0.5, 0.5, 0.375, 0.5, 0.375, 0.1241, 0.5, 0.1241, 0.5, 0.25, 0.375, 0.25, 0.5, 0.1241, 0.625, 0.1241, 0.625, 0.25, 0.5, 0.25, 0.5, 0.25, 0.625, 0.25, 0.625, 0.5, 0.5, 0.5, 0.5, 0.6259, 0.625, 0.6259, 0.625, 0.75, 0.5, 0.75, 0.5, 0.75, 0.625, 0.75, 0.625, 1.0, 0.5, 1.0, 0.125, 0.6259, 0.375, 0.6259, 0.375, 0.75, 0.125, 0.75, 0.625, 0.6259, 0.875, 0.6259, 0.875, 0.75, 0.625, 0.75, 0.625, 0.5, 0.875, 0.5, 0.875, 0.6259, 0.625, 0.6259, 0.125, 0.5, 0.375, 0.5, 0.375, 0.6259, 0.125, 0.6259, 0.5, 0.5, 0.625, 0.5, 0.625, 0.6259, 0.5, 0.6259, 0.5, 0.0, 0.625, 0.0, 0.625, 0.1241, 0.5, 0.1241, 0.375, 0.0, 0.5, 0.0, 0.5, 0.1241, 0.375, 0.1241, 0.375, 0.5, 0.5, 0.5, 0.5, 0.6259, 0.375, 0.6259, 0.375, 0.75, 0.5, 0.75, 0.5, 1.0, 0.375, 1.0, 0.375, 0.6259, 0.5, 0.6259, 0.5, 0.75, 0.375, 0.75, 0.375, 0.25, 0.5, 0.25, 0.5, 0.5, 0.375, 0.5, 0.375, 0.1241, 0.5, 0.1241, 0.5, 0.25, 0.375, 0.25])
me_cube_002.materials.append(mat_material_002)
me_cube_002.update()
me_cube_003 = bpy.data.meshes.new('Cube.003')
me_cube_003.from_pydata([(-1.0, -1.0, 1.63), (-1.0, -1.0, 4.289), (-1.0, 1.0, 1.63), (-1.0, 1.0, 4.289), (1.0, -1.0, 1.63), (1.0, -1.0, 4.289), (1.0, 1.0, 1.63), (1.0, 1.0, 4.289), (-1.0, -0.008378, 1.217), (-1.0, -0.008378, 4.702), (3.812, -0.008378, 1.217), (3.812, -0.008378, 4.702), (-1.0, -1.412, 2.63), (-1.0, 1.414, 2.63), (1.0, 1.414, 2.63), (1.0, -1.412, 2.63), (3.812, -0.006944, 2.63), (-1.0, -0.006944, 2.63), (-1.0, -1.767, 0.7309), (-1.0, -3.33, 2.882), (-1.0, -0.1491, 1.906), (-1.0, -1.712, 4.058), (1.0, -1.767, 0.7309), (1.0, -3.33, 2.882), (1.0, -0.1491, 1.906), (1.0, -1.712, 4.058), (-1.0, -0.7221, 0.9796), (-1.0, -2.771, 3.799), (3.812, -0.7221, 0.9796), (3.812, -2.771, 3.799), (-1.0, -2.688, 1.298), (-1.0, -0.4015, 2.959), (1.0, -0.4015, 2.959), (1.0, -2.688, 1.298), (3.812, -1.551, 2.124), (-1.0, -1.551, 2.124), (-1.0, -1.859, -0.4474), (-1.0, -4.388, 0.3743), (-1.0, -1.241, 1.455), (-1.0, -3.77, 2.276), (1.0, -1.859, -0.4474), (1.0, -4.388, 0.3743), (1.0, -1.241, 1.455), (1.0, -3.77, 2.276), (-1.0, -1.16, 0.3681), (-1.0, -4.474, 1.445), (3.812, -1.16, 0.3681), (3.812, -4.474, 1.445), (-1.0, -2.937, -0.5298), (-1.0, -2.064, 2.158), (1.0, -2.064, 2.158), (1.0, -2.937, -0.5298), (3.812, -2.503, 0.8061), (-1.0, -2.503, 0.8061), (-1.0, -1.241, -1.455), (-1.0, -3.77, -2.276), (-1.0, -1.859, 0.4474), (-1.0, -4.388, -0.3743), (1.0, -1.241, -1.455), (1.0, -3.77, -2.276), (1.0, -1.859, 0.4474), (1.0, -4.388, -0.3743), (-1.0, -1.155, -0.384), (-1.0, -4.469, -1.461), (3.812, -1.155, -0.384), (3.812, -4.469, -1.461), (-1.0, -2.065, -2.155), (-1.0, -2.938, 0.5325), (1.0, -2.938, 0.5325), (1.0, -2.065, -2.155), (3.812, -2.499, -0.8193), (-1.0, -2.499, -0.8193), (-1.0, -0.1491, -1.906), (-1.0, -1.712, -4.058), (-1.0, -1.767, -0.7309), (-1.0, -3.33, -2.882), (1.0, -0.1491, -1.906), (1.0, -1.712, -4.058), (1.0, -1.767, -0.7309), (1.0, -3.33, -2.882), (-1.0, -0.7085, -0.9895), (-1.0, -2.757, -3.809), (3.812, -0.7085, -0.9895), (3.812, -2.757, -3.809), (-1.0, -0.4038, -2.957), (-1.0, -2.69, -1.296), (1.0, -2.69, -1.296), (1.0, -0.4038, -2.957), (3.812, -1.54, -2.132), (-1.0, -1.54, -2.132), (-1.0, 1.0, -1.63), (-1.0, 1.0, -4.289), (-1.0, -1.0, -1.63), (-1.0, -1.0, -4.289), (1.0, 1.0, -1.63), (1.0, 1.0, -4.289), (1.0, -1.0, -1.63), (1.0, -1.0, -4.289), (-1.0, 0.008379, -1.217), (-1.0, 0.008379, -4.702), (3.812, 0.008379, -1.217), (3.812, 0.008379, -4.702), (-1.0, 1.412, -2.63), (-1.0, -1.414, -2.63), (1.0, -1.414, -2.63), (1.0, 1.412, -2.63), (3.812, 0.006944, -2.63), (-1.0, 0.006944, -2.63), (-1.0, 1.767, -0.7309), (-1.0, 3.33, -2.882), (-1.0, 0.1491, -1.906), (-1.0, 1.712, -4.058), (1.0, 1.767, -0.7309), (1.0, 3.33, -2.882), (1.0, 0.1491, -1.906), (1.0, 1.712, -4.058), (-1.0, 0.7221, -0.9796), (-1.0, 2.771, -3.799), (3.812, 0.7221, -0.9796), (3.812, 2.771, -3.799), (-1.0, 2.688, -1.298), (-1.0, 0.4015, -2.959), (1.0, 0.4015, -2.959), (1.0, 2.688, -1.298), (3.812, 1.551, -2.124), (-1.0, 1.551, -2.124), (-1.0, 1.859, 0.4474), (-1.0, 4.388, -0.3743), (-1.0, 1.241, -1.455), (-1.0, 3.77, -2.276), (1.0, 1.859, 0.4474), (1.0, 4.388, -0.3743), (1.0, 1.241, -1.455), (1.0, 3.77, -2.276), (-1.0, 1.16, -0.3681), (-1.0, 4.474, -1.445), (3.812, 1.16, -0.3681), (3.812, 4.474, -1.445), (-1.0, 2.937, 0.5298), (-1.0, 2.064, -2.158), (1.0, 2.064, -2.158), (1.0, 2.937, 0.5298), (3.812, 2.503, -0.8061), (-1.0, 2.503, -0.8061), (-1.0, 1.241, 1.455), (-1.0, 3.77, 2.276), (-1.0, 1.859, -0.4474), (-1.0, 4.388, 0.3743), (1.0, 1.241, 1.455), (1.0, 3.77, 2.276), (1.0, 1.859, -0.4474), (1.0, 4.388, 0.3743), (-1.0, 1.155, 0.384), (-1.0, 4.469, 1.461), (3.812, 1.155, 0.384), (3.812, 4.469, 1.461), (-1.0, 2.065, 2.155), (-1.0, 2.938, -0.5325), (1.0, 2.938, -0.5325), (1.0, 2.065, 2.155), (3.812, 2.499, 0.8193), (-1.0, 2.499, 0.8193), (-1.0, 0.1491, 1.906), (-1.0, 1.712, 4.058), (-1.0, 1.767, 0.7309), (-1.0, 3.33, 2.882), (1.0, 0.1491, 1.906), (1.0, 1.712, 4.058), (1.0, 1.767, 0.7309), (1.0, 3.33, 2.882), (-1.0, 0.7085, 0.9895), (-1.0, 2.757, 3.809), (3.812, 0.7085, 0.9895), (3.812, 2.757, 3.809), (-1.0, 0.4039, 2.957), (-1.0, 2.69, 1.296), (1.0, 2.69, 1.296), (1.0, 0.4039, 2.957), (3.812, 1.54, 2.132), (-1.0, 1.54, 2.132)], [], [(17, 9, 3, 13), (13, 3, 7, 14), (16, 11, 5, 15), (15, 5, 1, 12), (8, 10, 4, 0), (11, 9, 1, 5), (7, 3, 9, 11), (2, 6, 10, 8), (14, 7, 11, 16), (12, 1, 9, 17), (0, 12, 17, 8), (6, 14, 16, 10), (4, 15, 12, 0), (10, 16, 15, 4), (2, 13, 14, 6), (8, 17, 13, 2), (35, 27, 21, 31), (31, 21, 25, 32), (34, 29, 23, 33), (33, 23, 19, 30), (26, 28, 22, 18), (29, 27, 19, 23), (25, 21, 27, 29), (20, 24, 28, 26), (32, 25, 29, 34), (30, 19, 27, 35), (18, 30, 35, 26), (24, 32, 34, 28), (22, 33, 30, 18), (28, 34, 33, 22), (20, 31, 32, 24), (26, 35, 31, 20), (53, 45, 39, 49), (49, 39, 43, 50), (52, 47, 41, 51), (51, 41, 37, 48), (44, 46, 40, 36), (47, 45, 37, 41), (43, 39, 45, 47), (38, 42, 46, 44), (50, 43, 47, 52), (48, 37, 45, 53), (36, 48, 53, 44), (42, 50, 52, 46), (40, 51, 48, 36), (46, 52, 51, 40), (38, 49, 50, 42), (44, 53, 49, 38), (71, 63, 57, 67), (67, 57, 61, 68), (70, 65, 59, 69), (69, 59, 55, 66), (62, 64, 58, 54), (65, 63, 55, 59), (61, 57, 63, 65), (56, 60, 64, 62), (68, 61, 65, 70), (66, 55, 63, 71), (54, 66, 71, 62), (60, 68, 70, 64), (58, 69, 66, 54), (64, 70, 69, 58), (56, 67, 68, 60), (62, 71, 67, 56), (89, 81, 75, 85), (85, 75, 79, 86), (88, 83, 77, 87), (87, 77, 73, 84), (80, 82, 76, 72), (83, 81, 73, 77), (79, 75, 81, 83), (74, 78, 82, 80), (86, 79, 83, 88), (84, 73, 81, 89), (72, 84, 89, 80), (78, 86, 88, 82), (76, 87, 84, 72), (82, 88, 87, 76), (74, 85, 86, 78), (80, 89, 85, 74), (107, 99, 93, 103), (103, 93, 97, 104), (106, 101, 95, 105), (105, 95, 91, 102), (98, 100, 94, 90), (101, 99, 91, 95), (97, 93, 99, 101), (92, 96, 100, 98), (104, 97, 101, 106), (102, 91, 99, 107), (90, 102, 107, 98), (96, 104, 106, 100), (94, 105, 102, 90), (100, 106, 105, 94), (92, 103, 104, 96), (98, 107, 103, 92), (125, 117, 111, 121), (121, 111, 115, 122), (124, 119, 113, 123), (123, 113, 109, 120), (116, 118, 112, 108), (119, 117, 109, 113), (115, 111, 117, 119), (110, 114, 118, 116), (122, 115, 119, 124), (120, 109, 117, 125), (108, 120, 125, 116), (114, 122, 124, 118), (112, 123, 120, 108), (118, 124, 123, 112), (110, 121, 122, 114), (116, 125, 121, 110), (143, 135, 129, 139), (139, 129, 133, 140), (142, 137, 131, 141), (141, 131, 127, 138), (134, 136, 130, 126), (137, 135, 127, 131), (133, 129, 135, 137), (128, 132, 136, 134), (140, 133, 137, 142), (138, 127, 135, 143), (126, 138, 143, 134), (132, 140, 142, 136), (130, 141, 138, 126), (136, 142, 141, 130), (128, 139, 140, 132), (134, 143, 139, 128), (161, 153, 147, 157), (157, 147, 151, 158), (160, 155, 149, 159), (159, 149, 145, 156), (152, 154, 148, 144), (155, 153, 145, 149), (151, 147, 153, 155), (146, 150, 154, 152), (158, 151, 155, 160), (156, 145, 153, 161), (144, 156, 161, 152), (150, 158, 160, 154), (148, 159, 156, 144), (154, 160, 159, 148), (146, 157, 158, 150), (152, 161, 157, 146), (179, 171, 165, 175), (175, 165, 169, 176), (178, 173, 167, 177), (177, 167, 163, 174), (170, 172, 166, 162), (173, 171, 163, 167), (169, 165, 171, 173), (164, 168, 172, 170), (176, 169, 173, 178), (174, 163, 171, 179), (162, 174, 179, 170), (168, 176, 178, 172), (166, 177, 174, 162), (172, 178, 177, 166), (164, 175, 176, 168), (170, 179, 175, 164)])
_uv = me_cube_003.uv_layers.new(name='UVMap')
_uv.uv.foreach_set('vector', [0.5, 0.1241, 0.625, 0.1241, 0.625, 0.25, 0.5, 0.25, 0.5, 0.25, 0.625, 0.25, 0.625, 0.5, 0.5, 0.5, 0.5, 0.6259, 0.625, 0.6259, 0.625, 0.75, 0.5, 0.75, 0.5, 0.75, 0.625, 0.75, 0.625, 1.0, 0.5, 1.0, 0.125, 0.6259, 0.375, 0.6259, 0.375, 0.75, 0.125, 0.75, 0.625, 0.6259, 0.875, 0.6259, 0.875, 0.75, 0.625, 0.75, 0.625, 0.5, 0.875, 0.5, 0.875, 0.6259, 0.625, 0.6259, 0.125, 0.5, 0.375, 0.5, 0.375, 0.6259, 0.125, 0.6259, 0.5, 0.5, 0.625, 0.5, 0.625, 0.6259, 0.5, 0.6259, 0.5, 0.0, 0.625, 0.0, 0.625, 0.1241, 0.5, 0.1241, 0.375, 0.0, 0.5, 0.0, 0.5, 0.1241, 0.375, 0.1241, 0.375, 0.5, 0.5, 0.5, 0.5, 0.6259, 0.375, 0.6259, 0.375, 0.75, 0.5, 0.75, 0.5, 1.0, 0.375, 1.0, 0.375, 0.6259, 0.5, 0.6259, 0.5, 0.75, 0.375, 0.75, 0.375, 0.25, 0.5, 0.25, 0.5, 0.5, 0.375, 0.5, 0.375, 0.1241, 0.5, 0.1241, 0.5, 0.25, 0.375, 0.25, 0.5, 0.1241, 0.625, 0.1241, 0.625, 0.25, 0.5, 0.25, 0.5, 0.25, 0.625, 0.25, 0.625, 0.5, 0.5, 0.5, 0.5, 0.6259, 0.625, 0.6259, 0.625, 0.75, 0.5, 0.75, 0.5, 0.75, 0.625, 0.75, 0.625, 1.0, 0.5, 1.0, 0.125, 0.6259, 0.375, 0.6259, 0.375, 0.75, 0.125, 0.75, 0.625, 0.6259, 0.875, 0.6259, 0.875, 0.75, 0.625, 0.75, 0.625, 0.5, 0.875, 0.5, 0.875, 0.6259, 0.625, 0.6259, 0.125, 0.5, 0.375, 0.5, 0.375, 0.6259, 0.125, 0.6259, 0.5, 0.5, 0.625, 0.5, 0.625, 0.6259, 0.5, 0.6259, 0.5, 0.0, 0.625, 0.0, 0.625, 0.1241, 0.5, 0.1241, 0.375, 0.0, 0.5, 0.0, 0.5, 0.1241, 0.375, 0.1241, 0.375, 0.5, 0.5, 0.5, 0.5, 0.6259, 0.375, 0.6259, 0.375, 0.75, 0.5, 0.75, 0.5, 1.0, 0.375, 1.0, 0.375, 0.6259, 0.5, 0.6259, 0.5, 0.75, 0.375, 0.75, 0.375, 0.25, 0.5, 0.25, 0.5, 0.5, 0.375, 0.5, 0.375, 0.1241, 0.5, 0.1241, 0.5, 0.25, 0.375, 0.25, 0.5, 0.1241, 0.625, 0.1241, 0.625, 0.25, 0.5, 0.25, 0.5, 0.25, 0.625, 0.25, 0.625, 0.5, 0.5, 0.5, 0.5, 0.6259, 0.625, 0.6259, 0.625, 0.75, 0.5, 0.75, 0.5, 0.75, 0.625, 0.75, 0.625, 1.0, 0.5, 1.0, 0.125, 0.6259, 0.375, 0.6259, 0.375, 0.75, 0.125, 0.75, 0.625, 0.6259, 0.875, 0.6259, 0.875, 0.75, 0.625, 0.75, 0.625, 0.5, 0.875, 0.5, 0.875, 0.6259, 0.625, 0.6259, 0.125, 0.5, 0.375, 0.5, 0.375, 0.6259, 0.125, 0.6259, 0.5, 0.5, 0.625, 0.5, 0.625, 0.6259, 0.5, 0.6259, 0.5, 0.0, 0.625, 0.0, 0.625, 0.1241, 0.5, 0.1241, 0.375, 0.0, 0.5, 0.0, 0.5, 0.1241, 0.375, 0.1241, 0.375, 0.5, 0.5, 0.5, 0.5, 0.6259, 0.375, 0.6259, 0.375, 0.75, 0.5, 0.75, 0.5, 1.0, 0.375, 1.0, 0.375, 0.6259, 0.5, 0.6259, 0.5, 0.75, 0.375, 0.75, 0.375, 0.25, 0.5, 0.25, 0.5, 0.5, 0.375, 0.5, 0.375, 0.1241, 0.5, 0.1241, 0.5, 0.25, 0.375, 0.25, 0.5, 0.1241, 0.625, 0.1241, 0.625, 0.25, 0.5, 0.25, 0.5, 0.25, 0.625, 0.25, 0.625, 0.5, 0.5, 0.5, 0.5, 0.6259, 0.625, 0.6259, 0.625, 0.75, 0.5, 0.75, 0.5, 0.75, 0.625, 0.75, 0.625, 1.0, 0.5, 1.0, 0.125, 0.6259, 0.375, 0.6259, 0.375, 0.75, 0.125, 0.75, 0.625, 0.6259, 0.875, 0.6259, 0.875, 0.75, 0.625, 0.75, 0.625, 0.5, 0.875, 0.5, 0.875, 0.6259, 0.625, 0.6259, 0.125, 0.5, 0.375, 0.5, 0.375, 0.6259, 0.125, 0.6259, 0.5, 0.5, 0.625, 0.5, 0.625, 0.6259, 0.5, 0.6259, 0.5, 0.0, 0.625, 0.0, 0.625, 0.1241, 0.5, 0.1241, 0.375, 0.0, 0.5, 0.0, 0.5, 0.1241, 0.375, 0.1241, 0.375, 0.5, 0.5, 0.5, 0.5, 0.6259, 0.375, 0.6259, 0.375, 0.75, 0.5, 0.75, 0.5, 1.0, 0.375, 1.0, 0.375, 0.6259, 0.5, 0.6259, 0.5, 0.75, 0.375, 0.75, 0.375, 0.25, 0.5, 0.25, 0.5, 0.5, 0.375, 0.5, 0.375, 0.1241, 0.5, 0.1241, 0.5, 0.25, 0.375, 0.25, 0.5, 0.1241, 0.625, 0.1241, 0.625, 0.25, 0.5, 0.25, 0.5, 0.25, 0.625, 0.25, 0.625, 0.5, 0.5, 0.5, 0.5, 0.6259, 0.625, 0.6259, 0.625, 0.75, 0.5, 0.75, 0.5, 0.75, 0.625, 0.75, 0.625, 1.0, 0.5, 1.0, 0.125, 0.6259, 0.375, 0.6259, 0.375, 0.75, 0.125, 0.75, 0.625, 0.6259, 0.875, 0.6259, 0.875, 0.75, 0.625, 0.75, 0.625, 0.5, 0.875, 0.5, 0.875, 0.6259, 0.625, 0.6259, 0.125, 0.5, 0.375, 0.5, 0.375, 0.6259, 0.125, 0.6259, 0.5, 0.5, 0.625, 0.5, 0.625, 0.6259, 0.5, 0.6259, 0.5, 0.0, 0.625, 0.0, 0.625, 0.1241, 0.5, 0.1241, 0.375, 0.0, 0.5, 0.0, 0.5, 0.1241, 0.375, 0.1241, 0.375, 0.5, 0.5, 0.5, 0.5, 0.6259, 0.375, 0.6259, 0.375, 0.75, 0.5, 0.75, 0.5, 1.0, 0.375, 1.0, 0.375, 0.6259, 0.5, 0.6259, 0.5, 0.75, 0.375, 0.75, 0.375, 0.25, 0.5, 0.25, 0.5, 0.5, 0.375, 0.5, 0.375, 0.1241, 0.5, 0.1241, 0.5, 0.25, 0.375, 0.25, 0.5, 0.1241, 0.625, 0.1241, 0.625, 0.25, 0.5, 0.25, 0.5, 0.25, 0.625, 0.25, 0.625, 0.5, 0.5, 0.5, 0.5, 0.6259, 0.625, 0.6259, 0.625, 0.75, 0.5, 0.75, 0.5, 0.75, 0.625, 0.75, 0.625, 1.0, 0.5, 1.0, 0.125, 0.6259, 0.375, 0.6259, 0.375, 0.75, 0.125, 0.75, 0.625, 0.6259, 0.875, 0.6259, 0.875, 0.75, 0.625, 0.75, 0.625, 0.5, 0.875, 0.5, 0.875, 0.6259, 0.625, 0.6259, 0.125, 0.5, 0.375, 0.5, 0.375, 0.6259, 0.125, 0.6259, 0.5, 0.5, 0.625, 0.5, 0.625, 0.6259, 0.5, 0.6259, 0.5, 0.0, 0.625, 0.0, 0.625, 0.1241, 0.5, 0.1241, 0.375, 0.0, 0.5, 0.0, 0.5, 0.1241, 0.375, 0.1241, 0.375, 0.5, 0.5, 0.5, 0.5, 0.6259, 0.375, 0.6259, 0.375, 0.75, 0.5, 0.75, 0.5, 1.0, 0.375, 1.0, 0.375, 0.6259, 0.5, 0.6259, 0.5, 0.75, 0.375, 0.75, 0.375, 0.25, 0.5, 0.25, 0.5, 0.5, 0.375, 0.5, 0.375, 0.1241, 0.5, 0.1241, 0.5, 0.25, 0.375, 0.25, 0.5, 0.1241, 0.625, 0.1241, 0.625, 0.25, 0.5, 0.25, 0.5, 0.25, 0.625, 0.25, 0.625, 0.5, 0.5, 0.5, 0.5, 0.6259, 0.625, 0.6259, 0.625, 0.75, 0.5, 0.75, 0.5, 0.75, 0.625, 0.75, 0.625, 1.0, 0.5, 1.0, 0.125, 0.6259, 0.375, 0.6259, 0.375, 0.75, 0.125, 0.75, 0.625, 0.6259, 0.875, 0.6259, 0.875, 0.75, 0.625, 0.75, 0.625, 0.5, 0.875, 0.5, 0.875, 0.6259, 0.625, 0.6259, 0.125, 0.5, 0.375, 0.5, 0.375, 0.6259, 0.125, 0.6259, 0.5, 0.5, 0.625, 0.5, 0.625, 0.6259, 0.5, 0.6259, 0.5, 0.0, 0.625, 0.0, 0.625, 0.1241, 0.5, 0.1241, 0.375, 0.0, 0.5, 0.0, 0.5, 0.1241, 0.375, 0.1241, 0.375, 0.5, 0.5, 0.5, 0.5, 0.6259, 0.375, 0.6259, 0.375, 0.75, 0.5, 0.75, 0.5, 1.0, 0.375, 1.0, 0.375, 0.6259, 0.5, 0.6259, 0.5, 0.75, 0.375, 0.75, 0.375, 0.25, 0.5, 0.25, 0.5, 0.5, 0.375, 0.5, 0.375, 0.1241, 0.5, 0.1241, 0.5, 0.25, 0.375, 0.25, 0.5, 0.1241, 0.625, 0.1241, 0.625, 0.25, 0.5, 0.25, 0.5, 0.25, 0.625, 0.25, 0.625, 0.5, 0.5, 0.5, 0.5, 0.6259, 0.625, 0.6259, 0.625, 0.75, 0.5, 0.75, 0.5, 0.75, 0.625, 0.75, 0.625, 1.0, 0.5, 1.0, 0.125, 0.6259, 0.375, 0.6259, 0.375, 0.75, 0.125, 0.75, 0.625, 0.6259, 0.875, 0.6259, 0.875, 0.75, 0.625, 0.75, 0.625, 0.5, 0.875, 0.5, 0.875, 0.6259, 0.625, 0.6259, 0.125, 0.5, 0.375, 0.5, 0.375, 0.6259, 0.125, 0.6259, 0.5, 0.5, 0.625, 0.5, 0.625, 0.6259, 0.5, 0.6259, 0.5, 0.0, 0.625, 0.0, 0.625, 0.1241, 0.5, 0.1241, 0.375, 0.0, 0.5, 0.0, 0.5, 0.1241, 0.375, 0.1241, 0.375, 0.5, 0.5, 0.5, 0.5, 0.6259, 0.375, 0.6259, 0.375, 0.75, 0.5, 0.75, 0.5, 1.0, 0.375, 1.0, 0.375, 0.6259, 0.5, 0.6259, 0.5, 0.75, 0.375, 0.75, 0.375, 0.25, 0.5, 0.25, 0.5, 0.5, 0.375, 0.5, 0.375, 0.1241, 0.5, 0.1241, 0.5, 0.25, 0.375, 0.25, 0.5, 0.1241, 0.625, 0.1241, 0.625, 0.25, 0.5, 0.25, 0.5, 0.25, 0.625, 0.25, 0.625, 0.5, 0.5, 0.5, 0.5, 0.6259, 0.625, 0.6259, 0.625, 0.75, 0.5, 0.75, 0.5, 0.75, 0.625, 0.75, 0.625, 1.0, 0.5, 1.0, 0.125, 0.6259, 0.375, 0.6259, 0.375, 0.75, 0.125, 0.75, 0.625, 0.6259, 0.875, 0.6259, 0.875, 0.75, 0.625, 0.75, 0.625, 0.5, 0.875, 0.5, 0.875, 0.6259, 0.625, 0.6259, 0.125, 0.5, 0.375, 0.5, 0.375, 0.6259, 0.125, 0.6259, 0.5, 0.5, 0.625, 0.5, 0.625, 0.6259, 0.5, 0.6259, 0.5, 0.0, 0.625, 0.0, 0.625, 0.1241, 0.5, 0.1241, 0.375, 0.0, 0.5, 0.0, 0.5, 0.1241, 0.375, 0.1241, 0.375, 0.5, 0.5, 0.5, 0.5, 0.6259, 0.375, 0.6259, 0.375, 0.75, 0.5, 0.75, 0.5, 1.0, 0.375, 1.0, 0.375, 0.6259, 0.5, 0.6259, 0.5, 0.75, 0.375, 0.75, 0.375, 0.25, 0.5, 0.25, 0.5, 0.5, 0.375, 0.5, 0.375, 0.1241, 0.5, 0.1241, 0.5, 0.25, 0.375, 0.25, 0.5, 0.1241, 0.625, 0.1241, 0.625, 0.25, 0.5, 0.25, 0.5, 0.25, 0.625, 0.25, 0.625, 0.5, 0.5, 0.5, 0.5, 0.6259, 0.625, 0.6259, 0.625, 0.75, 0.5, 0.75, 0.5, 0.75, 0.625, 0.75, 0.625, 1.0, 0.5, 1.0, 0.125, 0.6259, 0.375, 0.6259, 0.375, 0.75, 0.125, 0.75, 0.625, 0.6259, 0.875, 0.6259, 0.875, 0.75, 0.625, 0.75, 0.625, 0.5, 0.875, 0.5, 0.875, 0.6259, 0.625, 0.6259, 0.125, 0.5, 0.375, 0.5, 0.375, 0.6259, 0.125, 0.6259, 0.5, 0.5, 0.625, 0.5, 0.625, 0.6259, 0.5, 0.6259, 0.5, 0.0, 0.625, 0.0, 0.625, 0.1241, 0.5, 0.1241, 0.375, 0.0, 0.5, 0.0, 0.5, 0.1241, 0.375, 0.1241, 0.375, 0.5, 0.5, 0.5, 0.5, 0.6259, 0.375, 0.6259, 0.375, 0.75, 0.5, 0.75, 0.5, 1.0, 0.375, 1.0, 0.375, 0.6259, 0.5, 0.6259, 0.5, 0.75, 0.375, 0.75, 0.375, 0.25, 0.5, 0.25, 0.5, 0.5, 0.375, 0.5, 0.375, 0.1241, 0.5, 0.1241, 0.5, 0.25, 0.375, 0.25])
me_cube_003.materials.append(mat_material_002)
me_cube_003.update()

# ---- objects
ob_cylinder_001 = bpy.data.objects.new('Cylinder.001', me_cylinder_001)
ob_cube = bpy.data.objects.new('Cube', me_cube_001)
ob_cube_001 = bpy.data.objects.new('Cube.001', me_cube_002)
ob_cube_002 = bpy.data.objects.new('Cube.002', me_cube_003)

# ---- transforms, parenting, visibility, modifiers, constraints
ob_cylinder_001.location = (0.0, 0.0, 0.2374)
ob_cylinder_001.scale = (0.2, 0.2, 0.2)
ob_cube.location = (0.1827, 0.0001814, 0.1519)
ob_cube.rotation_euler = (-0.09474, -0.1364, 0.0)
ob_cube.scale = (0.000737, 0.01056, 0.01056)
ob_cube_001.location = (0.1657, 0.09592, 0.08282)
ob_cube_001.rotation_euler = (-0.09474, -0.1364, 0.4626)
ob_cube_001.scale = (0.0009155, 0.01312, 0.01312)
ob_cube_002.location = (0.1537, 0.08813, 0.1953)
ob_cube_002.rotation_euler = (-0.09474, -0.1364, 0.5731)
ob_cube_002.scale = (0.0006558, 0.009398, 0.009398)

# ---- collection membership
col_collection.objects.link(ob_cylinder_001)
col_collection.objects.link(ob_cube)
col_collection.objects.link(ob_cube_001)
col_collection.objects.link(ob_cube_002)

# ---- scene / render settings (as saved in the file)
scene.frame_start = 1; scene.frame_end = 250; scene.frame_set(1)
scene.render.engine = 'BLENDER_EEVEE_NEXT'
scene.render.bake_bias = 0.0
scene.render.bake_samples = 0
scene.cycles.sampling_pattern = 'TABULATED_SOBOL'
scene.eevee.use_volume_custom_range = False
bpy.context.view_layer.update()

# ---- added for rendering (the .blend has no active camera and no usable light): camera, sun
cam_auto = bpy.data.cameras.new('AutoCamera')
cam_auto.lens = 50.0
cam_auto.sensor_width = 36.0
cam_auto.clip_end = 1000.0
ob_auto_camera = bpy.data.objects.new('AutoCamera', cam_auto)
scene.collection.objects.link(ob_auto_camera)
ob_auto_camera.location = (0.883853, -1.06062, 0.834061)
ob_auto_camera.rotation_euler = (1.09748, -7.21219e-08, 0.694738)
scene.camera = ob_auto_camera
light_auto_sun = bpy.data.lights.new('AutoSun', 'SUN')
light_auto_sun.energy = 3.0
light_auto_sun.angle = 0.0523599
ob_auto_sun = bpy.data.objects.new('AutoSun', light_auto_sun)
scene.collection.objects.link(ob_auto_sun)
ob_auto_sun.rotation_euler = (0.872665, 0.174533, 0.523599)
bpy.context.view_layer.update()

